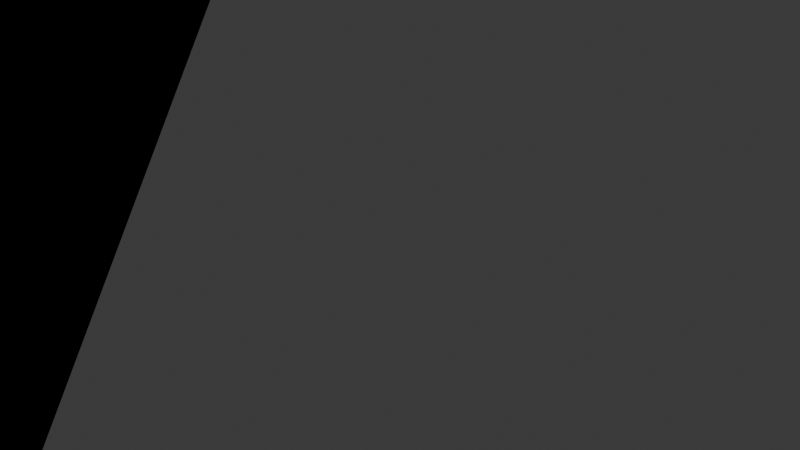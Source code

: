 # Source: hyrax.blend  (saved by Blender 4.3.34; exported with 4.5.12 LTS)
import bpy
from mathutils import Matrix  # noqa: F401  (used for matrix-valued properties, if any)

bpy.ops.wm.read_factory_settings(use_empty=True)
scene = bpy.context.scene
scene.name = 'Scene'

# ---- collections
col_collection = bpy.data.collections.new('Collection'); scene.collection.children.link(col_collection)

# ---- materials (node trees are filled in below, after node groups)
mat_hyrax = bpy.data.materials.new('hyrax')

# ---- material node trees
mat_hyrax.use_nodes = True; mat_hyrax.node_tree.nodes.clear()
_N = mat_hyrax.node_tree.nodes; _L = mat_hyrax.node_tree.links
n0 = _N.new('ShaderNodeBsdfPrincipled'); n0.name = 'Principled BSDF'; n0.location = (10, 300)
n0.inputs[0].default_value = (0.334, 0.1386, 0.0378, 1.0)
n1 = _N.new('ShaderNodeOutputMaterial'); n1.name = 'Material Output'; n1.location = (300, 300)
_L.new(n0.outputs[0], n1.inputs[0])
n1.is_active_output = True

# ---- world
world_world = bpy.data.worlds.new('World'); scene.world = world_world
world_world.use_nodes = True; world_world.node_tree.nodes.clear()
_N = world_world.node_tree.nodes; _L = world_world.node_tree.links
n0 = _N.new('ShaderNodeOutputWorld'); n0.name = 'World Output'; n0.location = (300, 300)
n1 = _N.new('ShaderNodeBackground'); n1.name = 'Background'; n1.location = (10, 300)
n1.inputs[0].default_value = (0.05088, 0.05088, 0.05088, 1.0)
_L.new(n1.outputs[0], n0.inputs[0])
n0.is_active_output = True
world_world.color = (0.05088, 0.05088, 0.05088)
world_world.sun_shadow_jitter_overblur = 0.0

# ---- cameras
cam_camera = bpy.data.cameras.new('Camera')
cam_camera.clip_end = 100.0
cam_camera.ortho_scale = 7.314

# ---- lights
light_light = bpy.data.lights.new('Light', 'POINT')
light_light.energy = 1000.0
light_light.shadow_soft_size = 0.1

# ---- meshes
me_origami_chien = bpy.data.meshes.new('ORIGAMI_Chien')
me_origami_chien.from_pydata([(-1.07, 41.98, 42.06), (-3.336e-17, 41.83, 43.26), (0.0, 44.08, 39.94), (-1.207, 43.87, 38.9), (-1.474, 45.87, 37.43), (0.0, 45.89, 37.97), (0.0, 50.23, 35.55), (-1.615, 50.17, 35.4), (0.0, 51.84, 29.62), (-2.034, 51.71, 29.48), (0.0, 52.33, 24.55), (-1.412, 52.11, 25.01), (0.0, 51.24, 21.65), (-3.369, 50.48, 22.1), (0.0, 48.64, 16.26), (-4.953, 47.52, 17.53), (-5.221, 46.39, 13.72), (0.0, 47.52, 12.33), (0.0, 46.02, 7.288), (-5.491, 43.96, 7.053), (0.0, 44.48, -4.508), (-5.101, 42.27, -4.661), (0.0, 41.97, -18.06), (-4.288, 40.4, -16.82), (0.0, 40.34, -25.03), (-3.783, 39.12, -26.78), (-3.51, 35.42, -31.36), (0.0, 35.18, -32.29), (0.0, 29.42, -34.46), (-3.159, 28.61, -34.35), (0.0, 20.54, -28.85), (-1.525, 21.17, -28.85), (0.0, 10.52, -12.53), (-3.989, 10.64, -12.81), (0.0, 9.005, -3.997), (-6.134, 10.23, -4.194), (0.0, 8.171, 4.311), (-5.773, 10.6, 2.52), (0.0, 10.39, 10.43), (-3.06, 11.42, 11.14), (0.0, 32.6, 34.06), (0.0, 35.06, 36.08), (-4.266, 36.02, 35.43), (-2.847, 31.67, 32.82), (-4.531, 45.91, 34.96), (-4.453, 43.79, 37.25), (-2.656, 42.64, 39.14), (-5.667, 46.61, 33.26), (-5.149, 51.31, 28.97), (-4.561, 51.19, 29.18), (-4.405, 51.47, 28.33), (-5.249, 51.58, 28.13), (-7.041, 47.43, 28.15), (-7.146, 48.81, 24.96), (-8.286, 46.52, 23.69), (-8.4, 43.49, 28.01), (-9.086, 42.6, 21.67), (-7.46, 39.16, 28.16), (-0.9293, 41.09, 41.78), (-2.894, 40.36, 39.62), (-1.094, 39.56, 40.87), (0.0, 39.37, 41.7), (0.0, 40.65, 42.45), (-6.331, 33.07, 26.5), (-7.959, 37.47, 18.69), (-10.16, 31.01, 19.11), (-8.778, 29.24, 24.02), (-5.069, 44.0, 35.39), (-6.032, 42.39, 34.36), (-8.384, 23.56, 1.887), (-8.396, 21.65, -4.493), (-6.235, 38.62, -3.71), (-7.776, 32.06, 8.086), (-5.119, 3.856, 9.823), (-6.152, 2.378, 7.363), (-4.947, 12.87, 18.01), (-8.508, 13.31, 18.12), (-8.09, 4.81, 13.47), (-6.148, 4.443, 13.39), (-10.85, 12.52, 12.6), (-9.176, 4.236, 9.959), (-9.402, 9.79, 5.874), (-8.334, 2.951, 7.608), (-5.898, 0.0468, 11.5), (-4.994, 1.408, 12.81), (-5.128, 1.071, 16.78), (-4.848, 0.0509, 17.04), (-6.162, 3.429, 14.52), (-8.026, 3.507, 14.54), (-7.976, 2.649, 16.14), (-6.151, 2.639, 16.14), (-9.065, 1.408, 12.81), (-8.922, 1.088, 16.78), (-8.174, 0.0468, 11.5), (-9.197, 0.0509, 17.04), (-8.904, 22.31, 22.86), (-5.241, 21.86, 25.11), (-11.42, 24.37, 17.3), (0.0, 20.49, 26.46), (2.847, 31.67, 32.82), (-10.46, 24.32, 7.605), (0.0, 10.8, 16.23), (-10.1, 29.78, 12.9), (-2.006, 14.48, -26.1), (-4.208, 21.78, -35.32), (-4.352, 5.552, -17.83), (-8.904, 28.07, -32.42), (-8.327, 32.63, -28.25), (-9.274, 31.65, -19.74), (-10.39, 23.8, -23.03), (-8.919, 13.23, -15.94), (-9.263, 24.64, -13.63), (-8.449, 21.99, -34.68), (-9.705, 16.18, -26.14), (-8.394, 5.976, -19.11), (-4.615, 8.51, -34.41), (-3.231, 6.36, -29.37), (-3.526, 4.676, -31.6), (-4.668, 4.364, -34.82), (-4.773, 5.348, -25.35), (-4.662, 4.771, -28.25), (-7.368, 8.594, -34.26), (-6.815, 4.37, -34.79), (-8.85, 6.612, -29.41), (-8.116, 4.687, -31.6), (-7.384, 5.442, -25.67), (-6.946, 4.776, -28.26), (-3.724, 1.891, -30.61), (-3.768, 0.0033, -33.04), (-4.355, 3.239, -29.3), (-6.877, -2.87e-07, -32.99), (-7.86, 1.891, -30.61), (-6.96, 3.239, -29.3), (-4.029, 1.813, -26.72), (-3.916, -2.87e-07, -26.31), (-4.447, 3.009, -27.2), (-7.977, -2.87e-07, -26.31), (-7.756, 1.841, -26.72), (-7.137, 3.009, -27.2), (-6.916, 36.28, -25.3), (-7.056, 36.15, -18.5), (-7.741, 23.38, -10.05), (-7.781, 34.46, -13.8), (-6.532, 35.28, -11.5), (-4.963, 41.88, 37.17), (0.0, 37.84, 40.35), (-1.304, 37.74, 39.72), (-1.999, 37.63, 39.49), (0.0, 37.13, 38.87), (-3.194, 36.93, 37.63), (0.0, 36.32, 38.02), (1.07, 41.98, 42.06), (1.207, 43.87, 38.9), (1.474, 45.87, 37.43), (1.615, 50.17, 35.4), (2.034, 51.71, 29.48), (1.412, 52.11, 25.01), (3.369, 50.48, 22.1), (4.953, 47.52, 17.53), (5.221, 46.39, 13.72), (5.491, 43.96, 7.053), (5.101, 42.27, -4.661), (4.288, 40.4, -16.82), (3.783, 39.12, -26.78), (3.51, 35.42, -31.36), (3.159, 28.61, -34.35), (1.525, 21.17, -28.85), (3.989, 10.64, -12.81), (6.134, 10.23, -4.194), (5.773, 10.6, 2.52), (3.06, 11.42, 11.14), (4.266, 36.02, 35.43), (4.531, 45.91, 34.96), (2.656, 42.64, 39.14), (4.453, 43.79, 37.25), (5.667, 46.61, 31.41), (4.447, 51.31, 28.97), (4.547, 51.58, 28.13), (3.702, 51.47, 28.33), (3.859, 51.19, 29.18), (7.041, 47.43, 28.15), (7.146, 48.81, 24.96), (8.4, 43.49, 28.01), (8.286, 46.52, 23.69), (7.46, 39.16, 28.16), (9.086, 42.6, 21.67), (0.9293, 41.09, 41.78), (1.094, 39.56, 40.87), (2.894, 40.36, 39.62), (6.331, 33.07, 26.5), (8.778, 29.24, 24.02), (10.16, 31.01, 19.11), (7.959, 37.47, 18.69), (5.069, 44.0, 35.39), (6.032, 42.39, 34.36), (8.396, 21.65, -4.493), (8.384, 23.56, 1.887), (7.776, 32.06, 8.086), (6.235, 38.62, -3.71), (6.152, 2.378, 7.363), (5.119, 3.856, 9.823), (4.947, 12.87, 18.01), (6.148, 4.443, 13.39), (8.09, 4.81, 13.47), (8.508, 13.31, 18.12), (9.176, 4.236, 9.959), (10.85, 12.52, 12.6), (9.402, 9.79, 5.874), (8.334, 2.951, 7.608), (5.898, 0.0468, 11.5), (4.848, 0.0509, 17.04), (5.128, 1.071, 16.78), (4.994, 1.408, 12.81), (6.162, 3.429, 14.52), (6.151, 2.639, 16.14), (7.976, 2.649, 16.14), (8.026, 3.507, 14.54), (8.922, 1.088, 16.78), (9.065, 1.408, 12.81), (8.174, 0.0468, 11.5), (9.197, 0.0509, 17.04), (8.904, 22.31, 22.86), (5.241, 21.86, 25.11), (11.42, 24.37, 17.3), (10.46, 24.32, 7.605), (10.1, 29.78, 12.9), (4.208, 21.78, -35.32), (2.006, 14.48, -26.1), (4.352, 5.552, -17.83), (8.327, 32.63, -28.25), (8.904, 28.07, -32.42), (9.274, 31.65, -19.74), (9.263, 24.64, -13.63), (8.919, 13.23, -15.94), (10.39, 23.8, -23.03), (8.449, 21.99, -34.68), (9.705, 16.18, -26.14), (8.394, 5.976, -19.11), (4.615, 8.51, -34.41), (4.668, 4.364, -34.82), (3.526, 4.676, -31.6), (3.231, 6.36, -29.37), (4.662, 4.771, -28.25), (4.773, 5.348, -25.35), (7.368, 8.594, -34.26), (6.815, 4.37, -34.79), (8.85, 6.612, -29.41), (8.116, 4.687, -31.6), (7.384, 5.442, -25.67), (6.946, 4.776, -28.26), (3.768, 0.0033, -33.04), (3.724, 1.891, -30.61), (4.355, 3.239, -29.3), (6.877, -2.87e-07, -32.99), (7.86, 1.891, -30.61), (6.96, 3.239, -29.3), (3.916, -2.87e-07, -26.31), (4.029, 1.813, -26.72), (4.447, 3.009, -27.2), (7.977, -2.87e-07, -26.31), (7.756, 1.841, -26.72), (7.137, 3.009, -27.2), (6.916, 36.28, -25.3), (7.056, 36.15, -18.5), (7.741, 23.38, -10.05), (7.781, 34.46, -13.8), (6.532, 35.28, -11.5), (4.963, 41.88, 37.17), (1.999, 37.63, 39.49), (1.304, 37.74, 39.72), (3.194, 36.93, 37.63)], [], [(0, 1, 2, 3), (4, 5, 6, 7), (7, 6, 8, 9), (9, 8, 10, 11), (11, 10, 12, 13), (13, 12, 14, 15), (16, 17, 18, 19), (19, 18, 20, 21), (21, 20, 22, 23), (23, 22, 24, 25), (26, 27, 28, 29), (29, 28, 30, 31), (31, 30, 32, 33), (33, 32, 34, 35), (35, 34, 36, 37), (37, 36, 38, 39), (40, 41, 42, 43), (44, 4, 7, 47), (48, 49, 50, 51), (52, 9, 49, 48), (9, 11, 50, 49), (11, 53, 51, 50), (53, 52, 48, 51), (52, 53, 54, 55), (55, 54, 56, 57), (58, 46, 59, 60), (61, 62, 58, 60), (63, 64, 65, 66), (7, 9, 52, 47), (67, 44, 47, 68), (4, 3, 2, 5), (54, 53, 11, 13), (64, 56, 15, 16), (35, 37, 69, 70), (19, 21, 71, 72), (37, 39, 73, 74), (75, 76, 77, 78), (76, 79, 80, 77), (81, 37, 74, 82), (83, 84, 85, 86), (87, 88, 89, 90), (88, 91, 92, 89), (93, 83, 86, 94), (90, 89, 92, 85), (95, 96, 63, 66), (66, 65, 97, 95), (98, 99, 40, 43), (69, 37, 81, 100), (100, 81, 79, 97), (95, 76, 75, 96), (96, 75, 101, 98), (69, 100, 102, 72), (64, 72, 102, 65), (72, 64, 16, 19), (29, 31, 103, 104), (31, 33, 105, 103), (26, 29, 106, 107), (108, 109, 110, 111), (106, 29, 104, 112), (109, 106, 112, 113), (110, 109, 113, 114), (110, 114, 105, 33), (115, 116, 117, 118), (116, 119, 120, 117), (121, 115, 118, 122), (123, 121, 122, 124), (125, 123, 124, 126), (119, 125, 126, 120), (118, 117, 127, 128), (117, 120, 129, 127), (122, 118, 128, 130), (124, 122, 130, 131), (126, 124, 131, 132), (120, 126, 132, 129), (128, 127, 133, 134), (127, 129, 135, 133), (130, 128, 134, 136), (131, 130, 136, 137), (132, 131, 137, 138), (129, 132, 138, 135), (137, 136, 134, 133), (138, 137, 133, 135), (139, 25, 26, 107), (140, 23, 25, 139), (33, 35, 70, 141), (103, 116, 115, 104), (105, 119, 116, 103), (104, 115, 121, 112), (112, 121, 123, 113), (113, 123, 125, 114), (114, 125, 119, 105), (106, 109, 108, 107), (139, 107, 108, 140), (68, 47, 52, 55), (42, 57, 63, 43), (38, 101, 75, 39), (39, 75, 78, 73), (79, 81, 82, 80), (84, 87, 90, 85), (91, 93, 94, 92), (92, 94, 86, 85), (79, 76, 95, 97), (65, 102, 100, 97), (14, 17, 16, 15), (56, 64, 63, 57), (56, 54, 13, 15), (42, 68, 55, 57), (111, 110, 33, 141), (140, 108, 111, 142), (141, 143, 142, 111), (71, 21, 23, 143), (143, 23, 140, 142), (143, 141, 70, 71), (71, 70, 69, 72), (43, 63, 96, 98), (4, 44, 67, 45, 46, 3), (45, 67, 68, 144), (145, 146, 147, 148), (0, 3, 46, 58), (144, 68, 42, 149), (149, 42, 41, 150), (1, 0, 58, 62), (144, 149, 147, 59), (60, 146, 145, 61), (147, 149, 150, 148), (147, 146, 60, 59), (46, 45, 144, 59), (151, 152, 2, 1), (153, 154, 6, 5), (154, 155, 8, 6), (155, 156, 10, 8), (156, 157, 12, 10), (157, 158, 14, 12), (159, 160, 18, 17), (160, 161, 20, 18), (161, 162, 22, 20), (162, 163, 24, 22), (164, 165, 28, 27), (165, 166, 30, 28), (166, 167, 32, 30), (167, 168, 34, 32), (168, 169, 36, 34), (169, 170, 38, 36), (40, 99, 171, 41), (172, 175, 154, 153), (176, 177, 178, 179), (180, 176, 179, 155), (155, 179, 178, 156), (156, 178, 177, 181), (181, 177, 176, 180), (180, 182, 183, 181), (182, 184, 185, 183), (186, 187, 188, 173), (61, 187, 186, 62), (189, 190, 191, 192), (154, 175, 180, 155), (193, 194, 175, 172), (153, 5, 2, 152), (183, 157, 156, 181), (192, 159, 158, 185), (168, 195, 196, 169), (160, 197, 198, 161), (169, 199, 200, 170), (201, 202, 203, 204), (204, 203, 205, 206), (207, 208, 199, 169), (209, 210, 211, 212), (213, 214, 215, 216), (216, 215, 217, 218), (219, 220, 210, 209), (214, 211, 217, 215), (221, 190, 189, 222), (190, 221, 223, 191), (196, 224, 207, 169), (224, 223, 206, 207), (221, 222, 201, 204), (222, 98, 101, 201), (196, 197, 225, 224), (192, 191, 225, 197), (197, 160, 159, 192), (165, 226, 227, 166), (166, 227, 228, 167), (164, 229, 230, 165), (231, 232, 233, 234), (230, 235, 226, 165), (234, 236, 235, 230), (233, 237, 236, 234), (233, 167, 228, 237), (238, 239, 240, 241), (241, 240, 242, 243), (244, 245, 239, 238), (246, 247, 245, 244), (248, 249, 247, 246), (243, 242, 249, 248), (239, 250, 251, 240), (240, 251, 252, 242), (245, 253, 250, 239), (247, 254, 253, 245), (249, 255, 254, 247), (242, 252, 255, 249), (250, 256, 257, 251), (251, 257, 258, 252), (253, 259, 256, 250), (254, 260, 259, 253), (255, 261, 260, 254), (252, 258, 261, 255), (260, 257, 256, 259), (261, 258, 257, 260), (262, 229, 164, 163), (263, 262, 163, 162), (167, 264, 195, 168), (227, 226, 238, 241), (228, 227, 241, 243), (226, 235, 244, 238), (235, 236, 246, 244), (236, 237, 248, 246), (237, 228, 243, 248), (230, 229, 231, 234), (262, 263, 231, 229), (194, 182, 180, 175), (171, 99, 189, 184), (38, 170, 201, 101), (170, 200, 202, 201), (206, 205, 208, 207), (212, 211, 214, 213), (218, 217, 220, 219), (217, 211, 210, 220), (206, 223, 221, 204), (191, 223, 224, 225), (14, 158, 159, 17), (185, 184, 189, 192), (185, 158, 157, 183), (171, 184, 182, 194), (232, 264, 167, 233), (263, 265, 232, 231), (264, 232, 265, 266), (198, 266, 162, 161), (266, 265, 263, 162), (266, 198, 195, 264), (198, 197, 196, 195), (99, 98, 222, 189), (172, 153, 152, 173, 174, 193), (174, 267, 194, 193), (145, 148, 268, 269), (151, 186, 173, 152), (267, 270, 171, 194), (270, 150, 41, 171), (1, 62, 186, 151), (267, 188, 268, 270), (187, 61, 145, 269), (268, 148, 150, 270), (268, 188, 187, 269), (173, 188, 267, 174), (73, 84, 83, 74), (77, 88, 87, 78), (80, 91, 88, 77), (74, 83, 93, 82), (78, 87, 84, 73), (82, 93, 91, 80), (199, 209, 212, 200), (202, 213, 216, 203), (203, 216, 218, 205), (208, 219, 209, 199), (200, 212, 213, 202), (205, 218, 219, 208), (24, 163, 164, 27, 26, 25)])
me_origami_chien.polygons.foreach_set('use_smooth', [True] * 266)
_k = set([(0, 1), (0, 3), (0, 58), (1, 2), (1, 62), (1, 151), (2, 3), (2, 5), (2, 152), (3, 4), (3, 46), (4, 5), (4, 7), (4, 44), (5, 6), (5, 153), (6, 7), (6, 8), (6, 154), (7, 9), (7, 47), (8, 9), (8, 10), (8, 155), (9, 11), (9, 49), (9, 52), (10, 11), (10, 12), (10, 156), (11, 13), (11, 50), (11, 53), (12, 13), (12, 14), (12, 157), (13, 15), (13, 54), (14, 15), (14, 17), (14, 158), (15, 16), (15, 56), (16, 17), (16, 19), (16, 64), (17, 18), (17, 159), (18, 19), (18, 20), (18, 160), (19, 21), (19, 72), (20, 21), (20, 22), (20, 161), (21, 23), (21, 71), (22, 23), (22, 24), (22, 162), (23, 25), (23, 140), (23, 143), (24, 25), (24, 163), (25, 26), (25, 139), (26, 27), (26, 29), (26, 107), (27, 28), (27, 164), (28, 29), (28, 30), (28, 165), (29, 31), (29, 104), (29, 106), (30, 31), (30, 32), (30, 166), (31, 33), (31, 103), (32, 33), (32, 34), (32, 167), (33, 35), (33, 105), (33, 110), (33, 141), (34, 35), (34, 36), (34, 168), (35, 37), (35, 70), (36, 37), (36, 38), (36, 169), (37, 39), (37, 69), (37, 74), (37, 81), (38, 39), (38, 101), (38, 170), (39, 73), (39, 75), (40, 41), (40, 43), (40, 99), (41, 42), (41, 150), (41, 171), (42, 43), (42, 57), (42, 68), (42, 149), (43, 63), (43, 98), (44, 47), (44, 67), (45, 46), (45, 67), (45, 144), (46, 58), (46, 59), (47, 52), (47, 68), (48, 49), (48, 51), (48, 52), (49, 50), (50, 51), (51, 53), (52, 53), (52, 55), (53, 54), (54, 55), (54, 56), (55, 57), (55, 68), (56, 57), (56, 64), (57, 63), (58, 60), (58, 62), (59, 60), (59, 144), (59, 147), (60, 61), (60, 146), (61, 62), (61, 145), (61, 187), (62, 186), (63, 64), (63, 66), (63, 96), (64, 65), (64, 72), (65, 66), (65, 97), (65, 102), (66, 95), (67, 68), (68, 144), (69, 70), (69, 72), (69, 100), (70, 71), (70, 141), (71, 72), (71, 143), (72, 102), (73, 74), (73, 78), (73, 84), (74, 82), (74, 83), (75, 76), (75, 78), (75, 96), (75, 101), (76, 77), (76, 95), (77, 78), (77, 80), (77, 88), (78, 87), (79, 80), (79, 81), (79, 97), (80, 82), (80, 91), (81, 82), (81, 100), (82, 93), (83, 84), (83, 86), (83, 93), (84, 85), (84, 87), (85, 86), (85, 90), (85, 92), (86, 94), (87, 88), (87, 90), (88, 89), (88, 91), (89, 90), (89, 92), (91, 92), (91, 93), (92, 94), (93, 94), (95, 96), (95, 97), (96, 98), (97, 100), (98, 99), (98, 101), (98, 222), (99, 171), (99, 189), (100, 102), (101, 201), (103, 104), (103, 105), (103, 116), (104, 112), (104, 115), (105, 114), (105, 119), (106, 107), (106, 109), (106, 112), (107, 108), (107, 139), (108, 109), (108, 111), (108, 140), (109, 110), (109, 113), (110, 111), (110, 114), (111, 141), (111, 142), (112, 113), (112, 121), (113, 114), (113, 123), (114, 125), (115, 116), (115, 118), (115, 121), (116, 117), (116, 119), (117, 118), (117, 120), (117, 127), (118, 122), (118, 128), (119, 120), (119, 125), (120, 126), (120, 129), (121, 122), (121, 123), (122, 124), (122, 130), (123, 124), (123, 125), (124, 126), (124, 131), (125, 126), (126, 132), (127, 128), (127, 129), (127, 133), (128, 130), (128, 134), (129, 132), (129, 135), (130, 131), (130, 136), (131, 132), (131, 137), (132, 138), (133, 134), (133, 135), (133, 137), (134, 136), (135, 138), (136, 137), (137, 138), (139, 140), (140, 142), (141, 143), (142, 143), (144, 149), (145, 146), (145, 148), (145, 269), (146, 147), (147, 148), (147, 149), (148, 150), (148, 268), (149, 150), (150, 270), (151, 152), (151, 186), (152, 153), (152, 173), (153, 154), (153, 172), (154, 155), (154, 175), (155, 156), (155, 179), (155, 180), (156, 157), (156, 178), (156, 181), (157, 158), (157, 183), (158, 159), (158, 185), (159, 160), (159, 192), (160, 161), (160, 197), (161, 162), (161, 198), (162, 163), (162, 263), (162, 266), (163, 164), (163, 262), (164, 165), (164, 229), (165, 166), (165, 226), (165, 230), (166, 167), (166, 227), (167, 168), (167, 228), (167, 233), (167, 264), (168, 169), (168, 195), (169, 170), (169, 196), (169, 199), (169, 207), (170, 200), (170, 201), (171, 184), (171, 194), (171, 270), (172, 175), (172, 193), (173, 174), (173, 186), (173, 188), (174, 193), (174, 267), (175, 180), (175, 194), (176, 177), (176, 179), (176, 180), (177, 178), (177, 181), (178, 179), (180, 181), (180, 182), (181, 183), (182, 183), (182, 184), (182, 194), (183, 185), (184, 185), (184, 189), (185, 192), (186, 187), (187, 188), (187, 269), (188, 267), (188, 268), (189, 190), (189, 192), (189, 222), (190, 191), (190, 221), (191, 192), (191, 223), (191, 225), (192, 197), (193, 194), (194, 267), (195, 196), (195, 198), (195, 264), (196, 197), (196, 224), (197, 198), (197, 225), (198, 266), (199, 200), (199, 208), (199, 209), (200, 202), (200, 212), (201, 202), (201, 204), (201, 222), (202, 203), (202, 213), (203, 204), (203, 205), (203, 216), (204, 221), (205, 206), (205, 208), (205, 218), (206, 207), (206, 223), (207, 208), (207, 224), (208, 219), (209, 210), (209, 212), (209, 219), (210, 211), (210, 220), (211, 212), (211, 214), (211, 217), (212, 213), (213, 214), (213, 216), (214, 215), (215, 216), (215, 217), (216, 218), (217, 218), (217, 220), (218, 219), (219, 220), (221, 222), (221, 223), (223, 224), (224, 225), (226, 227), (226, 235), (226, 238), (227, 228), (227, 241), (228, 237), (228, 243), (229, 230), (229, 231), (229, 262), (230, 234), (230, 235), (231, 232), (231, 234), (231, 263), (232, 233), (232, 264), (232, 265), (233, 234), (233, 237), (234, 236), (235, 236), (235, 244), (236, 237), (236, 246), (237, 248), (238, 239), (238, 241), (238, 244), (239, 240), (239, 245), (239, 250), (240, 241), (240, 242), (240, 251), (241, 243), (242, 243), (242, 249), (242, 252), (243, 248), (244, 245), (244, 246), (245, 247), (245, 253), (246, 247), (246, 248), (247, 249), (247, 254), (248, 249), (249, 255), (250, 251), (250, 253), (250, 256), (251, 252), (251, 257), (252, 255), (252, 258), (253, 254), (253, 259), (254, 255), (254, 260), (255, 261), (256, 257), (256, 259), (257, 258), (257, 260), (258, 261), (259, 260), (260, 261), (262, 263), (263, 265), (264, 266), (265, 266), (267, 270), (268, 269), (268, 270)])
me_origami_chien.attributes.new('sharp_edge', 'BOOLEAN', 'EDGE').data.foreach_set('value', [ (min(e.vertices), max(e.vertices)) in _k for e in me_origami_chien.edges])
_uv = me_origami_chien.uv_layers.new(name='UVMap')
_uv.uv.foreach_set('vector', [0.8158, 0.6963, 0.8223, 0.702, 0.7878, 0.7109, 0.7874, 0.7025, 0.7627, 0.7075, 0.7703, 0.7155, 0.747, 0.7316, 0.7417, 0.7223, 0.7417, 0.7223, 0.747, 0.7316, 0.724, 0.7399, 0.7191, 0.7268, 0.8012, 0.0853, 0.8113, 0.0856, 0.8113, 0.1251, 0.7982, 0.122, 0.7982, 0.122, 0.8113, 0.1251, 0.8113, 0.1455, 0.7889, 0.1468, 0.7889, 0.1468, 0.8113, 0.1455, 0.8113, 0.1929, 0.7774, 0.1915, 0.4888, 0.9102, 0.4536, 0.9021, 0.455, 0.8575, 0.5, 0.8541, 0.5, 0.8541, 0.455, 0.8575, 0.4579, 0.7743, 0.5006, 0.7713, 0.5006, 0.7713, 0.4579, 0.7743, 0.4608, 0.6822, 0.493, 0.6887, 0.493, 0.6887, 0.4608, 0.6822, 0.4623, 0.6356, 0.4816, 0.622, 0.2659, 0.2952, 0.2703, 0.2614, 0.3114, 0.2616, 0.3157, 0.2798, 0.3157, 0.2798, 0.3114, 0.2616, 0.4079, 0.2621, 0.4057, 0.2806, 0.4057, 0.2806, 0.4079, 0.2621, 0.4839, 0.2625, 0.4815, 0.2878, 0.4815, 0.2878, 0.4839, 0.2625, 0.5469, 0.2629, 0.5432, 0.3046, 0.5432, 0.3046, 0.5469, 0.2629, 0.6133, 0.2632, 0.5965, 0.3007, 0.5965, 0.3007, 0.6133, 0.2632, 0.6545, 0.2633, 0.6602, 0.2923, 0.786, 0.5954, 0.7926, 0.621, 0.7655, 0.635, 0.7654, 0.5921, 0.7452, 0.6863, 0.7627, 0.7075, 0.7417, 0.7223, 0.7312, 0.685, 0.7641, 0.07, 0.7698, 0.0679, 0.7701, 0.0735, 0.7664, 0.0744, 0.707, 0.6818, 0.7191, 0.7268, 0.6881, 0.746, 0.6844, 0.744, 0.8012, 0.0853, 0.7982, 0.122, 0.7701, 0.0735, 0.7698, 0.0679, 0.7982, 0.122, 0.7564, 0.1404, 0.7664, 0.0744, 0.7701, 0.0735, 0.7564, 0.1404, 0.7352, 0.1294, 0.7641, 0.07, 0.7664, 0.0744, 0.7352, 0.1294, 0.7564, 0.1404, 0.7472, 0.1568, 0.7139, 0.1465, 0.7139, 0.1465, 0.7472, 0.1568, 0.735, 0.1838, 0.6896, 0.1628, 0.8129, 0.6835, 0.7876, 0.6844, 0.7912, 0.6684, 0.8115, 0.6708, 0.8209, 0.6717, 0.8214, 0.6821, 0.8129, 0.6835, 0.8115, 0.6708, 0.5773, 0.9789, 0.5339, 0.9333, 0.5767, 0.9224, 0.5966, 0.9521, 0.7417, 0.7223, 0.7191, 0.7268, 0.707, 0.6818, 0.7312, 0.685, 0.7519, 0.6736, 0.7452, 0.6863, 0.7312, 0.685, 0.7474, 0.66, 0.7627, 0.7075, 0.7874, 0.7025, 0.7878, 0.7109, 0.7703, 0.7155, 0.7472, 0.1568, 0.7564, 0.1404, 0.7982, 0.122, 0.7889, 0.1468, 0.5339, 0.9333, 0.5087, 0.9648, 0.4795, 0.9411, 0.4888, 0.9102, 0.6686, 0.7413, 0.7003, 0.7739, 0.6158, 0.7929, 0.6074, 0.751, 0.5, 0.8541, 0.5006, 0.7713, 0.532, 0.7718, 0.5434, 0.8521, 0.5965, 0.3007, 0.6602, 0.2923, 0.6608, 0.3738, 0.6452, 0.385, 0.7451, 0.9031, 0.7288, 0.8859, 0.8026, 0.8362, 0.8104, 0.847, 0.7288, 0.8859, 0.7224, 0.8462, 0.7971, 0.8112, 0.8026, 0.8362, 0.7122, 0.8024, 0.7003, 0.7739, 0.8026, 0.7779, 0.7995, 0.7923, 0.6705, 0.4474, 0.6812, 0.4328, 0.7171, 0.4406, 0.7175, 0.453, 0.8576, 0.8383, 0.8563, 0.8249, 0.8794, 0.8321, 0.8824, 0.843, 0.8563, 0.8249, 0.8598, 0.804, 0.8858, 0.8269, 0.8794, 0.8321, 0.8688, 0.7876, 0.8756, 0.7762, 0.9133, 0.8189, 0.8899, 0.8234, 0.8824, 0.843, 0.8794, 0.8321, 0.8858, 0.8269, 0.904, 0.8404, 0.6628, 0.9302, 0.6746, 0.9557, 0.5773, 0.9789, 0.5966, 0.9521, 0.5966, 0.9521, 0.5767, 0.9224, 0.6391, 0.8949, 0.6628, 0.9302, 0.7958, 0.2652, 0.9045, 0.2461, 0.9134, 0.2652, 0.9043, 0.2844, 0.6158, 0.7929, 0.7003, 0.7739, 0.7122, 0.8024, 0.6226, 0.8327, 0.6226, 0.8327, 0.7122, 0.8024, 0.7224, 0.8462, 0.6391, 0.8949, 0.6628, 0.9302, 0.7288, 0.8859, 0.7451, 0.9031, 0.6746, 0.9557, 0.7984, 0.3006, 0.7103, 0.2922, 0.693, 0.2632, 0.7958, 0.2652, 0.6158, 0.7929, 0.6226, 0.8327, 0.5722, 0.8809, 0.5434, 0.8521, 0.5339, 0.9333, 0.5434, 0.8521, 0.5722, 0.8809, 0.5767, 0.9224, 0.5434, 0.8521, 0.5339, 0.9333, 0.4888, 0.9102, 0.5, 0.8541, 0.3157, 0.2798, 0.4057, 0.2806, 0.4034, 0.3351, 0.3267, 0.3194, 0.4057, 0.2806, 0.4815, 0.2878, 0.4626, 0.3374, 0.4034, 0.3351, 0.4915, 0.5823, 0.5243, 0.5421, 0.5496, 0.5704, 0.5283, 0.6025, 0.5469, 0.657, 0.5917, 0.6229, 0.6317, 0.66, 0.5782, 0.6912, 0.5496, 0.5704, 0.5243, 0.5421, 0.5713, 0.5195, 0.5811, 0.5455, 0.5917, 0.6229, 0.5496, 0.5704, 0.5811, 0.5455, 0.6346, 0.5888, 0.6317, 0.66, 0.5917, 0.6229, 0.6346, 0.5888, 0.673, 0.6265, 0.6317, 0.66, 0.673, 0.6265, 0.6929, 0.6451, 0.6541, 0.6886, 0.3653, 0.3963, 0.4024, 0.3966, 0.3815, 0.4569, 0.3602, 0.4649, 0.4024, 0.3966, 0.4313, 0.3945, 0.404, 0.4501, 0.3815, 0.4569, 0.6668, 0.5196, 0.6594, 0.5022, 0.7168, 0.4631, 0.7222, 0.4764, 0.6897, 0.5497, 0.6668, 0.5196, 0.7222, 0.4764, 0.7292, 0.4991, 0.7056, 0.5736, 0.6897, 0.5497, 0.7292, 0.4991, 0.7391, 0.5216, 0.7204, 0.5834, 0.7056, 0.5736, 0.7391, 0.5216, 0.7503, 0.5323, 0.3602, 0.4649, 0.3815, 0.4569, 0.4001, 0.5086, 0.3858, 0.5235, 0.3815, 0.4569, 0.404, 0.4501, 0.4084, 0.4979, 0.4001, 0.5086, 0.7222, 0.4764, 0.7168, 0.4631, 0.7846, 0.4407, 0.78, 0.4586, 0.7292, 0.4991, 0.7222, 0.4764, 0.78, 0.4586, 0.7799, 0.4804, 0.7391, 0.5216, 0.7292, 0.4991, 0.7799, 0.4804, 0.7821, 0.4961, 0.7503, 0.5323, 0.7391, 0.5216, 0.7821, 0.4961, 0.791, 0.513, 0.3858, 0.5235, 0.4001, 0.5086, 0.4262, 0.5089, 0.4297, 0.5209, 0.4001, 0.5086, 0.4084, 0.4979, 0.4229, 0.5003, 0.4262, 0.5089, 0.78, 0.4586, 0.7846, 0.4407, 0.8255, 0.4761, 0.8058, 0.4864, 0.7799, 0.4804, 0.78, 0.4586, 0.8058, 0.4864, 0.8016, 0.4907, 0.7821, 0.4961, 0.7799, 0.4804, 0.8016, 0.4907, 0.7979, 0.4944, 0.791, 0.513, 0.7821, 0.4961, 0.7979, 0.4944, 0.8085, 0.5074, 0.8016, 0.4907, 0.8058, 0.4864, 0.8255, 0.4761, 0.8233, 0.4979, 0.7979, 0.4944, 0.8016, 0.4907, 0.8233, 0.4979, 0.8085, 0.5074, 0.5086, 0.6273, 0.4816, 0.622, 0.4915, 0.5823, 0.5283, 0.6025, 0.5169, 0.6722, 0.493, 0.6887, 0.4816, 0.622, 0.5086, 0.6273, 0.6541, 0.6886, 0.6686, 0.7413, 0.6074, 0.751, 0.5906, 0.7151, 0.4034, 0.3351, 0.4024, 0.3966, 0.3653, 0.3963, 0.3267, 0.3194, 0.4626, 0.3374, 0.4313, 0.3945, 0.4024, 0.3966, 0.4034, 0.3351, 0.5713, 0.5195, 0.6594, 0.5022, 0.6668, 0.5196, 0.5811, 0.5455, 0.5811, 0.5455, 0.6668, 0.5196, 0.6897, 0.5497, 0.6346, 0.5888, 0.6346, 0.5888, 0.6897, 0.5497, 0.7056, 0.5736, 0.673, 0.6265, 0.673, 0.6265, 0.7056, 0.5736, 0.7204, 0.5834, 0.6929, 0.6451, 0.5496, 0.5704, 0.5917, 0.6229, 0.5469, 0.657, 0.5283, 0.6025, 0.5086, 0.6273, 0.5283, 0.6025, 0.5469, 0.657, 0.5169, 0.6722, 0.7474, 0.66, 0.7312, 0.685, 0.707, 0.6818, 0.7128, 0.6556, 0.7655, 0.635, 0.725, 0.6307, 0.7268, 0.5889, 0.7654, 0.5921, 0.6545, 0.2633, 0.693, 0.2632, 0.7103, 0.2922, 0.6602, 0.2923, 0.6602, 0.2923, 0.7103, 0.2922, 0.6843, 0.3698, 0.6608, 0.3738, 0.7224, 0.8462, 0.7122, 0.8024, 0.7995, 0.7923, 0.7971, 0.8112, 0.6812, 0.4328, 0.6946, 0.4188, 0.7151, 0.4275, 0.7171, 0.4406, 0.8598, 0.804, 0.8688, 0.7876, 0.8899, 0.8234, 0.8858, 0.8269, 0.8858, 0.8269, 0.8899, 0.8234, 0.9133, 0.8189, 0.904, 0.8404, 0.7224, 0.8462, 0.7288, 0.8859, 0.6628, 0.9302, 0.6391, 0.8949, 0.5767, 0.9224, 0.5722, 0.8809, 0.6226, 0.8327, 0.6391, 0.8949, 0.4524, 0.9353, 0.4536, 0.9021, 0.4888, 0.9102, 0.4795, 0.9411, 0.5087, 0.9648, 0.5339, 0.9333, 0.5773, 0.9789, 0.5417, 0.9995, 0.735, 0.1838, 0.7472, 0.1568, 0.7889, 0.1468, 0.7774, 0.1915, 0.7655, 0.635, 0.7474, 0.66, 0.7128, 0.6556, 0.725, 0.6307, 0.5782, 0.6912, 0.6317, 0.66, 0.6541, 0.6886, 0.5906, 0.7151, 0.5169, 0.6722, 0.5469, 0.657, 0.5782, 0.6912, 0.5355, 0.7001, 0.5906, 0.7151, 0.5302, 0.7184, 0.5355, 0.7001, 0.5782, 0.6912, 0.532, 0.7718, 0.5006, 0.7713, 0.493, 0.6887, 0.5302, 0.7184, 0.5302, 0.7184, 0.493, 0.6887, 0.5169, 0.6722, 0.5355, 0.7001, 0.5302, 0.7184, 0.5906, 0.7151, 0.6074, 0.751, 0.532, 0.7718, 0.532, 0.7718, 0.6074, 0.751, 0.6158, 0.7929, 0.5434, 0.8521, 0.9043, 0.2844, 0.8961, 0.3214, 0.7984, 0.3006, 0.7958, 0.2652, 0.7627, 0.7075, 0.7452, 0.6863, 0.7519, 0.6736, 0.7648, 0.6758, 0.7876, 0.6844, 0.7874, 0.7025, 0.7648, 0.6758, 0.7519, 0.6736, 0.7474, 0.66, 0.7667, 0.6637, 0.8201, 0.6524, 0.8095, 0.6549, 0.8001, 0.6506, 0.8129, 0.6441, 0.8158, 0.6963, 0.7874, 0.7025, 0.7876, 0.6844, 0.8129, 0.6835, 0.7667, 0.6637, 0.7474, 0.66, 0.7655, 0.635, 0.7833, 0.6429, 0.7833, 0.6429, 0.7655, 0.635, 0.7926, 0.621, 0.8015, 0.6314, 0.8223, 0.702, 0.8158, 0.6963, 0.8129, 0.6835, 0.8214, 0.6821, 0.7667, 0.6637, 0.7833, 0.6429, 0.8001, 0.6506, 0.7912, 0.6684, 0.8115, 0.6708, 0.8095, 0.6549, 0.8201, 0.6524, 0.8209, 0.6717, 0.8001, 0.6506, 0.7833, 0.6429, 0.8015, 0.6314, 0.8129, 0.6441, 0.8001, 0.6506, 0.8095, 0.6549, 0.8115, 0.6708, 0.7912, 0.6684, 0.7876, 0.6844, 0.7648, 0.6758, 0.7667, 0.6637, 0.7912, 0.6684, 0.8283, 0.6957, 0.8571, 0.6994, 0.8575, 0.7078, 0.8223, 0.702, 0.8821, 0.7022, 0.9044, 0.715, 0.9, 0.7247, 0.8753, 0.7108, 0.9044, 0.715, 0.9274, 0.7175, 0.9236, 0.7309, 0.9, 0.7247, 0.8213, 0.0853, 0.8243, 0.122, 0.8113, 0.1251, 0.8113, 0.0856, 0.8243, 0.122, 0.8337, 0.1468, 0.8113, 0.1455, 0.8113, 0.1251, 0.8337, 0.1468, 0.8451, 0.1915, 0.8113, 0.1929, 0.8113, 0.1455, 0.4178, 0.9078, 0.4103, 0.8512, 0.455, 0.8575, 0.4536, 0.9021, 0.4103, 0.8512, 0.4154, 0.7685, 0.4579, 0.7743, 0.455, 0.8575, 0.4154, 0.7685, 0.4283, 0.6866, 0.4608, 0.6822, 0.4579, 0.7743, 0.4283, 0.6866, 0.444, 0.6208, 0.4623, 0.6356, 0.4608, 0.6822, 0.2664, 0.2274, 0.3159, 0.2433, 0.3114, 0.2616, 0.2703, 0.2614, 0.3159, 0.2433, 0.4059, 0.2436, 0.4079, 0.2621, 0.3114, 0.2616, 0.4059, 0.2436, 0.4818, 0.2373, 0.4839, 0.2625, 0.4079, 0.2621, 0.4818, 0.2373, 0.5436, 0.2211, 0.5469, 0.2629, 0.4839, 0.2625, 0.5436, 0.2211, 0.5969, 0.2256, 0.6133, 0.2632, 0.5469, 0.2629, 0.5969, 0.2256, 0.6606, 0.2344, 0.6545, 0.2633, 0.6133, 0.2632, 0.849, 0.5926, 0.8692, 0.5875, 0.8729, 0.6302, 0.8446, 0.6187, 0.8977, 0.6794, 0.9116, 0.6769, 0.9044, 0.715, 0.8821, 0.7022, 0.8585, 0.07, 0.8561, 0.0744, 0.8524, 0.0735, 0.8527, 0.0679, 0.9354, 0.6716, 0.9634, 0.7315, 0.96, 0.7337, 0.9274, 0.7175, 0.8213, 0.0853, 0.8527, 0.0679, 0.8524, 0.0735, 0.8243, 0.122, 0.8243, 0.122, 0.8524, 0.0735, 0.8561, 0.0744, 0.8661, 0.1404, 0.8661, 0.1404, 0.8561, 0.0744, 0.8585, 0.07, 0.8873, 0.1294, 0.8873, 0.1294, 0.9086, 0.1465, 0.8753, 0.1568, 0.8661, 0.1404, 0.9086, 0.1465, 0.9329, 0.1628, 0.8876, 0.1838, 0.8753, 0.1568, 0.83, 0.6827, 0.8303, 0.6699, 0.8503, 0.6657, 0.8552, 0.6813, 0.8209, 0.6717, 0.8303, 0.6699, 0.83, 0.6827, 0.8214, 0.6821, 0.3251, 0.9707, 0.3076, 0.9427, 0.3294, 0.9143, 0.3713, 0.928, 0.9044, 0.715, 0.9116, 0.6769, 0.9354, 0.6716, 0.9274, 0.7175, 0.8899, 0.6674, 0.8931, 0.6535, 0.9116, 0.6769, 0.8977, 0.6794, 0.8821, 0.7022, 0.8753, 0.7108, 0.8575, 0.7078, 0.8571, 0.6994, 0.8753, 0.1568, 0.8337, 0.1468, 0.8243, 0.122, 0.8661, 0.1404, 0.3713, 0.928, 0.4178, 0.9078, 0.4251, 0.9392, 0.3944, 0.961, 0.2496, 0.7277, 0.3101, 0.7414, 0.2989, 0.7826, 0.2159, 0.7584, 0.4103, 0.8512, 0.3673, 0.8463, 0.384, 0.767, 0.4154, 0.7685, 0.5969, 0.2256, 0.6462, 0.1417, 0.6616, 0.153, 0.6606, 0.2344, 0.1625, 0.8839, 0.1015, 0.8233, 0.1099, 0.8129, 0.1799, 0.8679, 0.1799, 0.8679, 0.1099, 0.8129, 0.1171, 0.7881, 0.189, 0.8287, 0.2021, 0.7858, 0.1158, 0.7688, 0.1137, 0.754, 0.2159, 0.7584, 0.6716, 0.0794, 0.7187, 0.0742, 0.7182, 0.0865, 0.6823, 0.094, 0.0548, 0.8118, 0.0298, 0.815, 0.0335, 0.8043, 0.057, 0.7985, 0.057, 0.7985, 0.0335, 0.8043, 0.0274, 0.7987, 0.0548, 0.7775, 0.0469, 0.7606, 0.0235, 0.795, 0.0005, 0.7891, 0.0407, 0.7488, 0.0298, 0.815, 0.0084, 0.8111, 0.0274, 0.7987, 0.0335, 0.8043, 0.2429, 0.9164, 0.3076, 0.9427, 0.3251, 0.9707, 0.2294, 0.9411, 0.3076, 0.9427, 0.2429, 0.9164, 0.2689, 0.8828, 0.3294, 0.9143, 0.2989, 0.7826, 0.2895, 0.8218, 0.2021, 0.7858, 0.2159, 0.7584, 0.2895, 0.8218, 0.2689, 0.8828, 0.189, 0.8287, 0.2021, 0.7858, 0.2429, 0.9164, 0.2294, 0.9411, 0.1625, 0.8839, 0.1799, 0.8679, 0.7992, 0.2298, 0.7958, 0.2652, 0.693, 0.2632, 0.711, 0.2346, 0.2989, 0.7826, 0.3673, 0.8463, 0.3366, 0.8732, 0.2895, 0.8218, 0.3713, 0.928, 0.3294, 0.9143, 0.3366, 0.8732, 0.3673, 0.8463, 0.3673, 0.8463, 0.4103, 0.8512, 0.4178, 0.9078, 0.3713, 0.928, 0.3159, 0.2433, 0.3273, 0.2039, 0.4043, 0.189, 0.4059, 0.2436, 0.4059, 0.2436, 0.4043, 0.189, 0.4635, 0.1874, 0.4818, 0.2373, 0.4367, 0.5806, 0.3987, 0.5983, 0.3795, 0.5649, 0.4066, 0.5383, 0.3766, 0.6514, 0.3431, 0.6836, 0.2917, 0.649, 0.334, 0.6145, 0.3795, 0.5649, 0.3496, 0.538, 0.3612, 0.5127, 0.4066, 0.5383, 0.334, 0.6145, 0.2935, 0.5778, 0.3496, 0.538, 0.3795, 0.5649, 0.2917, 0.649, 0.2527, 0.6129, 0.2935, 0.5778, 0.334, 0.6145, 0.2917, 0.649, 0.2675, 0.676, 0.2316, 0.6301, 0.2527, 0.6129, 0.3669, 0.1274, 0.3627, 0.0588, 0.3839, 0.067, 0.404, 0.1275, 0.404, 0.1275, 0.3839, 0.067, 0.4063, 0.074, 0.4329, 0.13, 0.2659, 0.5066, 0.2133, 0.4598, 0.2196, 0.4469, 0.2744, 0.4896, 0.241, 0.5351, 0.2049, 0.4821, 0.2133, 0.4598, 0.2659, 0.5066, 0.2236, 0.5579, 0.1935, 0.5039, 0.2049, 0.4821, 0.241, 0.5351, 0.2082, 0.5667, 0.1817, 0.5138, 0.1935, 0.5039, 0.2236, 0.5579, 0.3627, 0.0588, 0.3889, 0.0005, 0.4031, 0.0155, 0.3839, 0.067, 0.3839, 0.067, 0.4031, 0.0155, 0.4113, 0.0262, 0.4063, 0.074, 0.2133, 0.4598, 0.1568, 0.4383, 0.1534, 0.4202, 0.2196, 0.4469, 0.2049, 0.4821, 0.1555, 0.4601, 0.1568, 0.4383, 0.2133, 0.4598, 0.1935, 0.5039, 0.1523, 0.4756, 0.1555, 0.4601, 0.2049, 0.4821, 0.1817, 0.5138, 0.1423, 0.4919, 0.1523, 0.4756, 0.1935, 0.5039, 0.3889, 0.0005, 0.4327, 0.0032, 0.4292, 0.0152, 0.4031, 0.0155, 0.4031, 0.0155, 0.4292, 0.0152, 0.4259, 0.0238, 0.4113, 0.0262, 0.1568, 0.4383, 0.1293, 0.4644, 0.1103, 0.4529, 0.1534, 0.4202, 0.1555, 0.4601, 0.1332, 0.469, 0.1293, 0.4644, 0.1568, 0.4383, 0.1523, 0.4756, 0.1366, 0.4729, 0.1332, 0.469, 0.1555, 0.4601, 0.1423, 0.4919, 0.1252, 0.4852, 0.1366, 0.4729, 0.1523, 0.4756, 0.1332, 0.469, 0.111, 0.4747, 0.1103, 0.4529, 0.1293, 0.4644, 0.1366, 0.4729, 0.1252, 0.4852, 0.111, 0.4747, 0.1332, 0.469, 0.4167, 0.6243, 0.3987, 0.5983, 0.4367, 0.5806, 0.444, 0.6208, 0.4055, 0.6686, 0.4167, 0.6243, 0.444, 0.6208, 0.4283, 0.6866, 0.2675, 0.676, 0.3291, 0.7066, 0.3101, 0.7414, 0.2496, 0.7277, 0.4043, 0.189, 0.3273, 0.2039, 0.3669, 0.1274, 0.404, 0.1275, 0.4635, 0.1874, 0.4043, 0.189, 0.404, 0.1275, 0.4329, 0.13, 0.3612, 0.5127, 0.3496, 0.538, 0.2659, 0.5066, 0.2744, 0.4896, 0.3496, 0.538, 0.2935, 0.5778, 0.241, 0.5351, 0.2659, 0.5066, 0.2935, 0.5778, 0.2527, 0.6129, 0.2236, 0.5579, 0.241, 0.5351, 0.2527, 0.6129, 0.2316, 0.6301, 0.2082, 0.5667, 0.2236, 0.5579, 0.3795, 0.5649, 0.3987, 0.5983, 0.3766, 0.6514, 0.334, 0.6145, 0.4167, 0.6243, 0.4055, 0.6686, 0.3766, 0.6514, 0.3987, 0.5983, 0.8931, 0.6535, 0.9272, 0.646, 0.9354, 0.6716, 0.9116, 0.6769, 0.8729, 0.6302, 0.8692, 0.5875, 0.9073, 0.5808, 0.9129, 0.6223, 0.6545, 0.2633, 0.6606, 0.2344, 0.711, 0.2346, 0.693, 0.2632, 0.6606, 0.2344, 0.6616, 0.153, 0.685, 0.157, 0.711, 0.2346, 0.189, 0.8287, 0.1171, 0.7881, 0.1158, 0.7688, 0.2021, 0.7858, 0.6823, 0.094, 0.7182, 0.0865, 0.7161, 0.0996, 0.6956, 0.1081, 0.0548, 0.7775, 0.0274, 0.7987, 0.0235, 0.795, 0.0469, 0.7606, 0.0274, 0.7987, 0.0084, 0.8111, 0.0005, 0.7891, 0.0235, 0.795, 0.189, 0.8287, 0.2689, 0.8828, 0.2429, 0.9164, 0.1799, 0.8679, 0.3294, 0.9143, 0.2689, 0.8828, 0.2895, 0.8218, 0.3366, 0.8732, 0.4524, 0.9353, 0.4251, 0.9392, 0.4178, 0.9078, 0.4536, 0.9021, 0.3944, 0.961, 0.3592, 0.9935, 0.3251, 0.9707, 0.3713, 0.928, 0.8876, 0.1838, 0.8451, 0.1915, 0.8337, 0.1468, 0.8753, 0.1568, 0.8729, 0.6302, 0.9129, 0.6223, 0.9272, 0.646, 0.8931, 0.6535, 0.3431, 0.6836, 0.3291, 0.7066, 0.2675, 0.676, 0.2917, 0.649, 0.4055, 0.6686, 0.3851, 0.6952, 0.3431, 0.6836, 0.3766, 0.6514, 0.3291, 0.7066, 0.3431, 0.6836, 0.3851, 0.6952, 0.3893, 0.7138, 0.384, 0.767, 0.3893, 0.7138, 0.4283, 0.6866, 0.4154, 0.7685, 0.3893, 0.7138, 0.3851, 0.6952, 0.4055, 0.6686, 0.4283, 0.6866, 0.3893, 0.7138, 0.384, 0.767, 0.3101, 0.7414, 0.3291, 0.7066, 0.384, 0.767, 0.3673, 0.8463, 0.2989, 0.7826, 0.3101, 0.7414, 0.9045, 0.2461, 0.7958, 0.2652, 0.7992, 0.2298, 0.8965, 0.2091, 0.8977, 0.6794, 0.8821, 0.7022, 0.8571, 0.6994, 0.8552, 0.6813, 0.8773, 0.6707, 0.8899, 0.6674, 0.8773, 0.6707, 0.8743, 0.6589, 0.8931, 0.6535, 0.8899, 0.6674, 0.8201, 0.6524, 0.8265, 0.6434, 0.8398, 0.6488, 0.8309, 0.6539, 0.8283, 0.6957, 0.83, 0.6827, 0.8552, 0.6813, 0.8571, 0.6994, 0.8743, 0.6589, 0.8559, 0.6396, 0.8729, 0.6302, 0.8931, 0.6535, 0.8559, 0.6396, 0.8367, 0.6298, 0.8446, 0.6187, 0.8729, 0.6302, 0.8223, 0.702, 0.8214, 0.6821, 0.83, 0.6827, 0.8283, 0.6957, 0.8743, 0.6589, 0.8503, 0.6657, 0.8398, 0.6488, 0.8559, 0.6396, 0.8303, 0.6699, 0.8209, 0.6717, 0.8201, 0.6524, 0.8309, 0.6539, 0.8398, 0.6488, 0.8265, 0.6434, 0.8367, 0.6298, 0.8559, 0.6396, 0.8398, 0.6488, 0.8503, 0.6657, 0.8303, 0.6699, 0.8309, 0.6539, 0.8552, 0.6813, 0.8503, 0.6657, 0.8743, 0.6589, 0.8773, 0.6707, 0.6608, 0.3738, 0.6812, 0.4328, 0.6705, 0.4474, 0.6452, 0.385, 0.8026, 0.8362, 0.8563, 0.8249, 0.8576, 0.8383, 0.8104, 0.847, 0.7971, 0.8112, 0.8598, 0.804, 0.8563, 0.8249, 0.8026, 0.8362, 0.8026, 0.7779, 0.8756, 0.7762, 0.8688, 0.7876, 0.7995, 0.7923, 0.6843, 0.3698, 0.6946, 0.4188, 0.6812, 0.4328, 0.6608, 0.3738, 0.7995, 0.7923, 0.8688, 0.7876, 0.8598, 0.804, 0.7971, 0.8112, 0.6462, 0.1417, 0.6716, 0.0794, 0.6823, 0.094, 0.6616, 0.153, 0.1015, 0.8233, 0.0548, 0.8118, 0.057, 0.7985, 0.1099, 0.8129, 0.1099, 0.8129, 0.057, 0.7985, 0.0548, 0.7775, 0.1171, 0.7881, 0.1158, 0.7688, 0.0469, 0.7606, 0.0407, 0.7488, 0.1137, 0.754, 0.6616, 0.153, 0.6823, 0.094, 0.6956, 0.1081, 0.685, 0.157, 0.1171, 0.7881, 0.0548, 0.7775, 0.0469, 0.7606, 0.1158, 0.7688, 0.4623, 0.6356, 0.444, 0.6208, 0.4367, 0.5806, 0.2703, 0.2614, 0.2659, 0.2952, 0.4816, 0.622])
me_origami_chien.materials.append(mat_hyrax)
me_origami_chien.update()
me_origami_chien.normals_split_custom_set([tuple(v) for v in zip(*[iter([-0.489, 0.7304, 0.4769, -0.489, 0.7304, 0.4769, -0.489, 0.7304, 0.4769, -0.489, 0.7304, 0.4769, -0.2084, 0.4456, 0.8706, -0.2084, 0.4456, 0.8706, -0.2084, 0.4456, 0.8706, -0.2084, 0.4456, 0.8706, -0.07043, 0.9633, 0.2589, -0.07043, 0.9633, 0.2589, -0.07043, 0.9633, 0.2589, -0.07043, 0.9633, 0.2589, -0.09239, 0.992, 0.08644, -0.09239, 0.992, 0.08644, -0.09239, 0.992, 0.08644, -0.09239, 0.992, 0.08644, -0.2517, 0.906, -0.3402, -0.2517, 0.906, -0.3402, -0.2517, 0.906, -0.3402, -0.2517, 0.906, -0.3402, -0.2833, 0.856, -0.4325, -0.2833, 0.856, -0.4325, -0.2833, 0.856, -0.4325, -0.2833, 0.856, -0.4325, -0.3019, 0.906, -0.2966, -0.3019, 0.906, -0.2966, -0.3019, 0.906, -0.2966, -0.3019, 0.906, -0.2966, -0.3668, 0.9208, -0.1324, -0.3668, 0.9208, -0.1324, -0.3668, 0.9208, -0.1324, -0.3668, 0.9208, -0.1324, -0.3854, 0.9075, -0.167, -0.3854, 0.9075, -0.167, -0.3854, 0.9075, -0.167, -0.3854, 0.9075, -0.167, -0.3127, 0.9345, -0.1699, -0.3127, 0.9345, -0.1699, -0.3127, 0.9345, -0.1699, -0.3127, 0.9345, -0.1699, -0.1743, 0.3696, -0.9127, -0.1743, 0.3696, -0.9127, -0.1743, 0.3696, -0.9127, -0.1743, 0.3696, -0.9127, 0.00243, -0.5627, -0.8266, 0.00243, -0.5627, -0.8266, 0.00243, -0.5627, -0.8266, 0.00243, -0.5627, -0.8266, -0.08656, -0.838, -0.5388, -0.08656, -0.838, -0.5388, -0.08656, -0.838, -0.5388, -0.08656, -0.838, -0.5388, -0.1251, -0.9841, -0.1262, -0.1251, -0.9841, -0.1262, -0.1251, -0.9841, -0.1262, -0.1251, -0.9841, -0.1262, -0.2895, -0.9569, -0.02272, -0.2895, -0.9569, -0.02272, -0.2895, -0.9569, -0.02272, -0.2895, -0.9569, -0.02272, -0.3797, -0.8897, 0.2537, -0.3797, -0.8897, 0.2537, -0.3797, -0.8897, 0.2537, -0.3797, -0.8897, 0.2537, -0.2124, -0.579, 0.7871, -0.2124, -0.579, 0.7871, -0.2124, -0.579, 0.7871, -0.2124, -0.579, 0.7871, -0.6266, 0.3568, 0.6928, -0.6266, 0.3568, 0.6928, -0.6266, 0.3568, 0.6928, -0.6266, 0.3568, 0.6928, 0.06602, 0.9489, 0.3087, 0.06602, 0.9489, 0.3087, 0.06602, 0.9489, 0.3087, 0.06602, 0.9489, 0.3087, -0.136, -0.1774, 0.9747, -0.136, -0.1774, 0.9747, -0.136, -0.1774, 0.9747, -0.136, -0.1774, 0.9747, -0.1508, 0.9832, 0.1031, -0.1508, 0.9832, 0.1031, -0.1508, 0.9832, 0.1031, -0.1508, 0.9832, 0.1031, -0.3988, 0.8494, -0.3458, -0.3988, 0.8494, -0.3458, -0.3988, 0.8494, -0.3458, -0.3988, 0.8494, -0.3458, -0.8982, 0.389, 0.2047, -0.8982, 0.389, 0.2047, -0.8982, 0.389, 0.2047, -0.8982, 0.389, 0.2047, -0.9254, 0.3272, 0.191, -0.9254, 0.3272, 0.191, -0.9254, 0.3272, 0.191, -0.9254, 0.3272, 0.191, -0.9926, -0.04256, 0.1133, -0.9926, -0.04256, 0.1133, -0.9926, -0.04256, 0.1133, -0.9926, -0.04256, 0.1133, -0.7403, 0.003246, 0.6723, -0.7403, 0.003246, 0.6723, -0.7403, 0.003246, 0.6723, -0.7403, 0.003246, 0.6723, -0.6238, -0.3697, 0.6886, -0.6238, -0.3697, 0.6886, -0.6238, -0.3697, 0.6886, -0.6238, -0.3697, 0.6886, -0.8743, 0.3221, 0.3631, -0.8743, 0.3221, 0.3631, -0.8743, 0.3221, 0.3631, -0.8743, 0.3221, 0.3631, -0.6869, 0.6795, 0.2577, -0.6869, 0.6795, 0.2577, -0.6869, 0.6795, 0.2577, -0.6869, 0.6795, 0.2577, -0.8062, 0.2528, 0.5349, -0.8062, 0.2528, 0.5349, -0.8062, 0.2528, 0.5349, -0.8062, 0.2528, 0.5349, -0.4492, 0.5804, 0.6792, -0.4492, 0.5804, 0.6792, -0.4492, 0.5804, 0.6792, -0.4492, 0.5804, 0.6792, -0.5664, 0.7672, -0.3011, -0.5664, 0.7672, -0.3011, -0.5664, 0.7672, -0.3011, -0.5664, 0.7672, -0.3011, -0.9135, 0.2349, -0.332, -0.9135, 0.2349, -0.332, -0.9135, 0.2349, -0.332, -0.9135, 0.2349, -0.332, -0.9792, -0.1933, 0.0614, -0.9792, -0.1933, 0.0614, -0.9792, -0.1933, 0.0614, -0.9792, -0.1933, 0.0614, -0.977, 0.2101, -0.03669, -0.977, 0.2101, -0.03669, -0.977, 0.2101, -0.03669, -0.977, 0.2101, -0.03669, 0.9392, -0.2064, -0.2746, 0.9392, -0.2064, -0.2746, 0.9392, -0.2064, -0.2746, 0.9392, -0.2064, -0.2746, -0.03784, -0.4786, 0.8772, -0.03784, -0.4786, 0.8772, -0.03784, -0.4786, 0.8772, -0.03784, -0.4786, 0.8772, -0.8979, -0.237, 0.371, -0.8929, -0.2444, 0.3781, -0.8846, -0.2741, 0.3772, -0.8846, -0.2741, 0.3772, -0.4784, -0.3698, -0.7965, -0.4784, -0.3698, -0.7965, -0.4784, -0.3698, -0.7965, -0.4784, -0.3698, -0.7965, 0.9723, -0.2109, -0.101, 0.9723, -0.2109, -0.101, 0.9723, -0.2109, -0.101, 0.9723, -0.2109, -0.101, 0.02389, 0.89, 0.4554, 0.02389, 0.89, 0.4554, 0.02389, 0.89, 0.4554, 0.02389, 0.89, 0.4554, -0.8874, 0.4438, 0.1246, -0.8874, 0.4438, 0.1246, -0.8874, 0.4438, 0.1246, -0.8874, 0.4438, 0.1246, 0.0, -1.0, 0.0007393, 0.0, -1.0, 0.0007393, 0.0, -1.0, 0.0007393, 0.0, -1.0, 0.0007393, 0.002035, 0.3755, 0.9268, 0.002035, 0.3755, 0.9268, 0.002035, 0.3755, 0.9268, 0.002035, 0.3755, 0.9268, -0.5548, -0.1441, 0.8194, -0.5548, -0.1441, 0.8194, -0.5548, -0.1441, 0.8194, -0.5548, -0.1441, 0.8194, -0.9349, 0.01797, 0.3545, -0.9349, 0.01797, 0.3545, -0.9349, 0.01797, 0.3545, -0.9349, 0.01797, 0.3545, 0.0, -0.532, 0.8467, 0.0, -0.532, 0.8467, 0.0, -0.532, 0.8467, 0.0, -0.532, 0.8467, -0.8428, -0.09127, -0.5304, -0.8428, -0.09127, -0.5304, -0.8428, -0.09127, -0.5304, -0.8428, -0.09127, -0.5304, -0.9897, -0.02662, -0.1407, -0.9897, -0.02662, -0.1407, -0.9897, -0.02662, -0.1407, -0.9897, -0.02662, -0.1407, -0.2996, -0.5327, 0.7915, -0.2996, -0.5327, 0.7915, -0.2996, -0.5327, 0.7915, -0.2996, -0.5327, 0.7915, -0.195, -0.6687, 0.7175, -0.195, -0.6687, 0.7175, -0.195, -0.6687, 0.7175, -0.195, -0.6687, 0.7175, -0.8874, 0.3279, -0.3239, -0.8874, 0.3279, -0.3239, -0.8874, 0.3279, -0.3239, -0.8874, 0.3279, -0.3239, -0.9125, 0.376, -0.1611, -0.9125, 0.376, -0.1611, -0.9125, 0.376, -0.1611, -0.9125, 0.376, -0.1611, -0.9738, 0.209, -0.08993, -0.9738, 0.209, -0.08993, -0.9738, 0.209, -0.08993, -0.9738, 0.209, -0.08993, 0.9075, -0.1542, -0.3908, 0.9075, -0.1542, -0.3908, 0.9075, -0.1542, -0.3908, 0.9075, -0.1542, -0.3908, 0.9883, -0.09401, 0.1203, 0.9883, -0.09401, 0.1203, 0.9883, -0.09401, 0.1203, 0.9883, -0.09401, 0.1203, -0.4962, 0.47, -0.73, -0.4962, 0.47, -0.73, -0.4962, 0.47, -0.73, -0.4962, 0.47, -0.73, -0.9929, 0.005318, 0.1187, -0.9929, 0.005318, 0.1187, -0.9929, 0.005318, 0.1187, -0.9929, 0.005318, 0.1187, -0.2482, 0.2455, -0.9371, -0.2482, 0.2455, -0.9371, -0.2482, 0.2455, -0.9371, -0.2482, 0.2455, -0.9371, -0.9867, -0.01898, -0.1616, -0.9867, -0.01898, -0.1616, -0.9867, -0.01898, -0.1616, -0.9867, -0.01898, -0.1616, -0.9938, -0.101, 0.04733, -0.9938, -0.101, 0.04733, -0.9938, -0.101, 0.04733, -0.9938, -0.101, 0.04733, -0.5118, -0.4798, 0.7126, -0.5118, -0.4798, 0.7126, -0.5118, -0.4798, 0.7126, -0.5118, -0.4798, 0.7126, 0.9583, 0.06856, -0.2773, 0.9583, 0.06856, -0.2773, 0.9583, 0.06856, -0.2773, 0.9583, 0.06856, -0.2773, 0.7961, -0.5639, 0.2195, 0.7961, -0.5639, 0.2195, 0.7961, -0.5639, 0.2195, 0.7961, -0.5639, 0.2195, -0.03499, 0.109, -0.9934, -0.03499, 0.109, -0.9934, -0.03499, 0.109, -0.9934, -0.03499, 0.109, -0.9934, -0.9409, -0.04871, -0.3353, -0.9409, -0.04871, -0.3353, -0.9409, -0.04871, -0.3353, -0.9409, -0.04871, -0.3353, -0.7357, -0.6546, 0.1741, -0.7357, -0.6546, 0.1741, -0.7357, -0.6546, 0.1741, -0.7357, -0.6546, 0.1741, -0.03434, -0.9756, 0.2171, -0.03434, -0.9756, 0.2171, -0.03434, -0.9756, 0.2171, -0.03434, -0.9756, 0.2171, 0.9775, 0.01432, -0.2104, 0.9775, 0.01432, -0.2104, 0.9775, 0.01432, -0.2104, 0.9775, 0.01432, -0.2104, 0.9366, 0.01898, 0.35, 0.9366, 0.01898, 0.35, 0.9366, 0.01898, 0.35, 0.9366, 0.01898, 0.35, -0.01612, -0.3814, -0.9243, -0.01612, -0.3814, -0.9243, -0.01612, -0.3814, -0.9243, -0.01612, -0.3814, -0.9243, -0.9342, -0.1513, -0.3231, -0.9342, -0.1513, -0.3231, -0.9342, -0.1513, -0.3231, -0.9342, -0.1513, -0.3231, -0.9058, -0.05499, 0.4202, -0.9058, -0.05499, 0.4202, -0.9058, -0.05499, 0.4202, -0.9058, -0.05499, 0.4202, -0.001888, -0.5611, 0.8278, -0.001888, -0.5611, 0.8278, -0.001888, -0.5611, 0.8278, -0.001888, -0.5611, 0.8278, 0.9991, -0.004649, 0.04255, 0.9991, -0.004649, 0.04255, 0.9991, -0.004649, 0.04255, 0.9991, -0.004649, 0.04255, 0.9304, 0.3576, 0.08004, 0.9304, 0.3576, 0.08004, 0.9304, 0.3576, 0.08004, 0.9304, 0.3576, 0.08004, 0.0004587, -1.0, -0.0002036, 0.0004587, -1.0, -0.0002036, 0.0004587, -1.0, -0.0002036, 0.0004587, -1.0, -0.0002036, -0.984, -0.1515, -0.09341, -0.984, -0.1515, -0.09341, -0.984, -0.1515, -0.09341, -0.984, -0.1515, -0.09341, -0.8581, 0.5134, 0.01351, -0.8581, 0.5134, 0.01351, -0.8581, 0.5134, 0.01351, -0.8581, 0.5134, 0.01351, 0.0, 0.9941, 0.1087, 0.0, 0.9941, 0.1087, 0.0, 0.9941, 0.1087, 0.0, 0.9941, 0.1087, 0.0007813, 0.2151, 0.9766, 0.0007813, 0.2151, 0.9766, 0.0007813, 0.2151, 0.9766, 0.0007813, 0.2151, 0.9766, 0.00166, 0.3763, 0.9265, 0.00166, 0.3763, 0.9265, 0.00166, 0.3763, 0.9265, 0.00166, 0.3763, 0.9265, -0.6744, 0.5767, -0.4611, -0.6744, 0.5767, -0.4611, -0.6744, 0.5767, -0.4611, -0.6744, 0.5767, -0.4611, -0.7654, 0.6394, -0.07319, -0.7654, 0.6394, -0.07319, -0.7654, 0.6394, -0.07319, -0.7654, 0.6394, -0.07319, -0.9516, -0.2145, -0.2202, -0.9516, -0.2145, -0.2202, -0.9516, -0.2145, -0.2202, -0.9516, -0.2145, -0.2202, 0.9617, -0.04345, -0.2705, 0.9617, -0.04345, -0.2705, 0.9617, -0.04345, -0.2705, 0.9617, -0.04345, -0.2705, 0.9562, -0.2836, 0.07307, 0.9562, -0.2836, 0.07307, 0.9562, -0.2836, 0.07307, 0.9562, -0.2836, 0.07307, -0.1135, -0.05203, -0.9922, -0.1135, -0.05203, -0.9922, -0.1135, -0.05203, -0.9922, -0.1135, -0.05203, -0.9922, -0.9718, -0.05341, -0.2296, -0.9718, -0.05341, -0.2296, -0.9718, -0.05341, -0.2296, -0.9718, -0.05341, -0.2296, -0.9772, -0.21, 0.03037, -0.9772, -0.21, 0.03037, -0.9772, -0.21, 0.03037, -0.9772, -0.21, 0.03037, -0.08909, -0.9948, 0.04846, -0.08909, -0.9948, 0.04846, -0.08909, -0.9948, 0.04846, -0.08909, -0.9948, 0.04846, -0.9801, 0.182, -0.07985, -0.9801, 0.182, -0.07985, -0.9801, 0.182, -0.07985, -0.9801, 0.182, -0.07985, -0.9065, 0.4209, -0.03372, -0.9065, 0.4209, -0.03372, -0.9065, 0.4209, -0.03372, -0.9065, 0.4209, -0.03372, -0.9124, 0.2321, 0.3372, -0.9124, 0.2321, 0.3372, -0.9124, 0.2321, 0.3372, -0.9124, 0.2321, 0.3372, -0.8828, -0.3457, 0.3182, -0.8828, -0.3457, 0.3182, -0.8828, -0.3457, 0.3182, -0.8828, -0.3457, 0.3182, -0.3372, -0.9374, 0.08747, -0.3372, -0.9374, 0.08747, -0.3372, -0.9374, 0.08747, -0.3372, -0.9374, 0.08747, 0.9023, -0.2991, 0.3105, 0.9023, -0.2991, 0.3105, 0.9023, -0.2991, 0.3105, 0.9023, -0.2991, 0.3105, -0.971, -0.1659, -0.1719, -0.971, -0.1659, -0.1719, -0.971, -0.1659, -0.1719, -0.971, -0.1659, -0.1719, 0.863, 0.4913, 0.118, 0.863, 0.4913, 0.118, 0.863, 0.4913, 0.118, 0.863, 0.4913, 0.118, -0.9732, -0.2084, -0.09699, -0.9732, -0.2084, -0.09699, -0.9732, -0.2084, -0.09699, -0.9732, -0.2084, -0.09699, 0.0005111, 0.2522, 0.9677, 0.0005111, 0.2522, 0.9677, 0.0005111, 0.2522, 0.9677, 0.0005111, 0.2522, 0.9677, -0.8929, -0.2444, 0.3781, -0.8979, -0.237, 0.371, -0.9041, -0.2102, 0.3721, -0.9041, -0.2102, 0.3721, -0.9813, 0.1764, -0.07669, -0.9813, 0.1764, -0.07669, -0.9813, 0.1764, -0.07669, -0.9813, 0.1764, -0.07669, -0.2729, 0.926, -0.2609, -0.2729, 0.926, -0.2609, -0.2729, 0.926, -0.2609, -0.2729, 0.926, -0.2609, -0.968, -0.233, 0.09283, -0.968, -0.233, 0.09283, -0.968, -0.233, 0.09283, -0.968, -0.233, 0.09283, -0.7591, 0.5679, -0.3183, -0.7591, 0.5679, -0.3183, -0.7591, 0.5679, -0.3183, -0.7591, 0.5679, -0.3183, -0.9273, -0.1986, 0.3172, -0.9273, -0.1986, 0.3172, -0.9273, -0.1986, 0.3172, -0.9273, -0.1986, 0.3172, -0.766, -0.2538, 0.5906, -0.766, -0.2538, 0.5906, -0.766, -0.2538, 0.5906, -0.766, -0.2538, 0.5906, -0.9624, 0.2391, 0.1289, -0.9624, 0.2391, 0.1289, -0.9624, 0.2391, 0.1289, -0.9624, 0.2391, 0.1289, -0.8912, 0.1424, 0.4307, -0.8912, 0.1424, 0.4307, -0.8912, 0.1424, 0.4307, -0.8912, 0.1424, 0.4307, -0.9505, 0.2936, -0.1014, -0.9505, 0.2936, -0.1014, -0.9505, 0.2936, -0.1014, -0.9505, 0.2936, -0.1014, -0.8243, 0.551, 0.1304, -0.8243, 0.551, 0.1304, -0.8243, 0.551, 0.1304, -0.8243, 0.551, 0.1304, -0.9925, 0.1149, -0.04051, -0.9925, 0.1149, -0.04051, -0.9925, 0.1149, -0.04051, -0.9925, 0.1149, -0.04051, -0.9912, 0.122, -0.0521, -0.9912, 0.122, -0.0521, -0.9912, 0.122, -0.0521, -0.9912, 0.122, -0.0521, -0.679, -0.3438, 0.6487, -0.679, -0.3438, 0.6487, -0.679, -0.3438, 0.6487, -0.679, -0.3438, 0.6487, -0.5074, 0.5612, 0.6539, -0.5074, 0.5612, 0.6539, -0.5074, 0.5612, 0.6539, -0.5074, 0.5612, 0.6539, -0.5074, 0.5612, 0.6539, -0.5074, 0.5612, 0.6539, -0.895, 0.2594, 0.363, -0.895, 0.2594, 0.363, -0.895, 0.2594, 0.363, -0.895, 0.2594, 0.363, -0.1073, -0.8793, 0.464, -0.1073, -0.8793, 0.464, -0.1073, -0.8793, 0.464, -0.1073, -0.8793, 0.464, -0.7398, 0.4468, 0.5031, -0.7398, 0.4468, 0.5031, -0.7398, 0.4468, 0.5031, -0.7398, 0.4468, 0.5031, -0.89, -0.2239, 0.3973, -0.89, -0.2239, 0.3973, -0.89, -0.2239, 0.3973, -0.89, -0.2239, 0.3973, -0.2443, -0.8324, 0.4975, -0.2443, -0.8324, 0.4975, -0.2443, -0.8324, 0.4975, -0.2443, -0.8324, 0.4975, -0.69, -0.3738, 0.6197, -0.69, -0.3738, 0.6197, -0.69, -0.3738, 0.6197, -0.69, -0.3738, 0.6197, -0.7938, -0.2513, 0.5538, -0.7938, -0.2513, 0.5538, -0.7938, -0.2513, 0.5538, -0.7938, -0.2513, 0.5538, -0.4576, -0.5133, 0.726, -0.4576, -0.5133, 0.726, -0.4576, -0.5133, 0.726, -0.4576, -0.5133, 0.726, -0.1547, -0.8318, 0.5331, -0.1547, -0.8318, 0.5331, -0.1547, -0.8318, 0.5331, -0.1547, -0.8318, 0.5331, -0.548, -0.3027, 0.7798, -0.548, -0.3027, 0.7798, -0.548, -0.3027, 0.7798, -0.548, -0.3027, 0.7798, -0.6726, 0.1884, 0.7156, -0.6726, 0.1884, 0.7156, -0.6726, 0.1884, 0.7156, -0.6726, 0.1884, 0.7156, 0.489, 0.7304, 0.4769, 0.489, 0.7304, 0.4769, 0.489, 0.7304, 0.4769, 0.489, 0.7304, 0.4769, 0.2084, 0.4456, 0.8706, 0.2084, 0.4456, 0.8706, 0.2084, 0.4456, 0.8706, 0.2084, 0.4456, 0.8706, 0.07043, 0.9633, 0.2589, 0.07043, 0.9633, 0.2589, 0.07043, 0.9633, 0.2589, 0.07043, 0.9633, 0.2589, 0.09239, 0.992, 0.08644, 0.09239, 0.992, 0.08644, 0.09239, 0.992, 0.08644, 0.09239, 0.992, 0.08644, 0.2517, 0.906, -0.3402, 0.2517, 0.906, -0.3402, 0.2517, 0.906, -0.3402, 0.2517, 0.906, -0.3402, 0.2833, 0.856, -0.4325, 0.2833, 0.856, -0.4325, 0.2833, 0.856, -0.4325, 0.2833, 0.856, -0.4325, 0.3019, 0.906, -0.2966, 0.3019, 0.906, -0.2966, 0.3019, 0.906, -0.2966, 0.3019, 0.906, -0.2966, 0.3668, 0.9208, -0.1324, 0.3668, 0.9208, -0.1324, 0.3668, 0.9208, -0.1324, 0.3668, 0.9208, -0.1324, 0.3854, 0.9075, -0.167, 0.3854, 0.9075, -0.167, 0.3854, 0.9075, -0.167, 0.3854, 0.9075, -0.167, 0.3127, 0.9345, -0.1699, 0.3127, 0.9345, -0.1699, 0.3127, 0.9345, -0.1699, 0.3127, 0.9345, -0.1699, 0.1743, 0.3696, -0.9127, 0.1743, 0.3696, -0.9127, 0.1743, 0.3696, -0.9127, 0.1743, 0.3696, -0.9127, -0.002429, -0.5627, -0.8266, -0.002429, -0.5627, -0.8266, -0.002429, -0.5627, -0.8266, -0.002429, -0.5627, -0.8266, 0.08656, -0.838, -0.5388, 0.08656, -0.838, -0.5388, 0.08656, -0.838, -0.5388, 0.08656, -0.838, -0.5388, 0.1251, -0.9841, -0.1262, 0.1251, -0.9841, -0.1262, 0.1251, -0.9841, -0.1262, 0.1251, -0.9841, -0.1262, 0.2895, -0.9569, -0.02272, 0.2895, -0.9569, -0.02272, 0.2895, -0.9569, -0.02272, 0.2895, -0.9569, -0.02272, 0.3797, -0.8897, 0.2537, 0.3797, -0.8897, 0.2537, 0.3797, -0.8897, 0.2537, 0.3797, -0.8897, 0.2537, 0.2124, -0.579, 0.7871, 0.2124, -0.579, 0.7871, 0.2124, -0.579, 0.7871, 0.2124, -0.579, 0.7871, 0.7147, 0.4318, 0.5502, 0.7147, 0.4318, 0.5502, 0.7147, 0.4318, 0.5502, 0.7147, 0.4318, 0.5502, -0.06602, 0.9489, 0.3087, -0.06602, 0.9489, 0.3087, -0.06602, 0.9489, 0.3087, -0.06602, 0.9489, 0.3087, 0.1872, -0.109, 0.9762, 0.1872, -0.109, 0.9762, 0.1872, -0.109, 0.9762, 0.1872, -0.109, 0.9762, 0.2064, 0.974, 0.09379, 0.2064, 0.974, 0.09379, 0.2064, 0.974, 0.09379, 0.2064, 0.974, 0.09379, 0.4124, 0.8713, -0.266, 0.4124, 0.8713, -0.266, 0.4124, 0.8713, -0.266, 0.4124, 0.8713, -0.266, 0.83, 0.5002, 0.2467, 0.83, 0.5002, 0.2467, 0.83, 0.5002, 0.2467, 0.83, 0.5002, 0.2467, 0.9254, 0.3272, 0.191, 0.9254, 0.3272, 0.191, 0.9254, 0.3272, 0.191, 0.9254, 0.3272, 0.191, 0.9926, -0.04256, 0.1133, 0.9926, -0.04256, 0.1133, 0.9926, -0.04256, 0.1133, 0.9926, -0.04256, 0.1133, 0.7403, 0.003246, 0.6723, 0.7403, 0.003246, 0.6723, 0.7403, 0.003246, 0.6723, 0.7403, 0.003246, 0.6723, 0.6238, -0.3697, 0.6886, 0.6238, -0.3697, 0.6886, 0.6238, -0.3697, 0.6886, 0.6238, -0.3697, 0.6886, 0.8743, 0.3221, 0.3631, 0.8743, 0.3221, 0.3631, 0.8743, 0.3221, 0.3631, 0.8743, 0.3221, 0.3631, 0.7192, 0.6257, 0.3022, 0.7192, 0.6257, 0.3022, 0.7192, 0.6257, 0.3022, 0.7192, 0.6257, 0.3022, 0.8841, 0.3192, 0.3412, 0.8841, 0.3192, 0.3412, 0.8841, 0.3192, 0.3412, 0.8841, 0.3192, 0.3412, 0.4492, 0.5804, 0.6792, 0.4492, 0.5804, 0.6792, 0.4492, 0.5804, 0.6792, 0.4492, 0.5804, 0.6792, 0.5664, 0.7672, -0.3011, 0.5664, 0.7672, -0.3011, 0.5664, 0.7672, -0.3011, 0.5664, 0.7672, -0.3011, 0.9135, 0.2349, -0.332, 0.9135, 0.2349, -0.332, 0.9135, 0.2349, -0.332, 0.9135, 0.2349, -0.332, 0.9792, -0.1933, 0.0614, 0.9792, -0.1933, 0.0614, 0.9792, -0.1933, 0.0614, 0.9792, -0.1933, 0.0614, 0.977, 0.2101, -0.03669, 0.977, 0.2101, -0.03669, 0.977, 0.2101, -0.03669, 0.977, 0.2101, -0.03669, -0.9392, -0.2064, -0.2746, -0.9392, -0.2064, -0.2746, -0.9392, -0.2064, -0.2746, -0.9392, -0.2064, -0.2746, 0.03784, -0.4786, 0.8772, 0.03784, -0.4786, 0.8772, 0.03784, -0.4786, 0.8772, 0.03784, -0.4786, 0.8772, 0.8979, -0.2371, 0.371, 0.8846, -0.2741, 0.3772, 0.8846, -0.2741, 0.3772, 0.8929, -0.2444, 0.3781, 0.4784, -0.3698, -0.7965, 0.4784, -0.3698, -0.7965, 0.4784, -0.3698, -0.7965, 0.4784, -0.3698, -0.7965, -0.9723, -0.2109, -0.101, -0.9723, -0.2109, -0.101, -0.9723, -0.2109, -0.101, -0.9723, -0.2109, -0.101, -0.02389, 0.89, 0.4554, -0.02389, 0.89, 0.4554, -0.02389, 0.89, 0.4554, -0.02389, 0.89, 0.4554, 0.8874, 0.4438, 0.1246, 0.8874, 0.4438, 0.1246, 0.8874, 0.4438, 0.1246, 0.8874, 0.4438, 0.1246, 0.0, -1.0, 0.0007393, 0.0, -1.0, 0.0007393, 0.0, -1.0, 0.0007393, 0.0, -1.0, 0.0007393, -0.002035, 0.3755, 0.9268, -0.002035, 0.3755, 0.9268, -0.002035, 0.3755, 0.9268, -0.002035, 0.3755, 0.9268, 0.5548, -0.1441, 0.8194, 0.5548, -0.1441, 0.8194, 0.5548, -0.1441, 0.8194, 0.5548, -0.1441, 0.8194, 0.9349, 0.01797, 0.3545, 0.9349, 0.01797, 0.3545, 0.9349, 0.01797, 0.3545, 0.9349, 0.01797, 0.3545, 0.8428, -0.09127, -0.5304, 0.8428, -0.09127, -0.5304, 0.8428, -0.09127, -0.5304, 0.8428, -0.09127, -0.5304, 0.9897, -0.02662, -0.1407, 0.9897, -0.02662, -0.1407, 0.9897, -0.02662, -0.1407, 0.9897, -0.02662, -0.1407, 0.2996, -0.5327, 0.7915, 0.2996, -0.5327, 0.7915, 0.2996, -0.5327, 0.7915, 0.2996, -0.5327, 0.7915, 0.195, -0.6687, 0.7175, 0.195, -0.6687, 0.7175, 0.195, -0.6687, 0.7175, 0.195, -0.6687, 0.7175, 0.8874, 0.3279, -0.3239, 0.8874, 0.3279, -0.3239, 0.8874, 0.3279, -0.3239, 0.8874, 0.3279, -0.3239, 0.9125, 0.376, -0.1611, 0.9125, 0.376, -0.1611, 0.9125, 0.376, -0.1611, 0.9125, 0.376, -0.1611, 0.9738, 0.209, -0.08993, 0.9738, 0.209, -0.08993, 0.9738, 0.209, -0.08993, 0.9738, 0.209, -0.08993, -0.9075, -0.1542, -0.3908, -0.9075, -0.1542, -0.3908, -0.9075, -0.1542, -0.3908, -0.9075, -0.1542, -0.3908, -0.9883, -0.09401, 0.1203, -0.9883, -0.09401, 0.1203, -0.9883, -0.09401, 0.1203, -0.9883, -0.09401, 0.1203, 0.4962, 0.47, -0.73, 0.4962, 0.47, -0.73, 0.4962, 0.47, -0.73, 0.4962, 0.47, -0.73, 0.9929, 0.005318, 0.1187, 0.9929, 0.005318, 0.1187, 0.9929, 0.005318, 0.1187, 0.9929, 0.005318, 0.1187, 0.2482, 0.2455, -0.9371, 0.2482, 0.2455, -0.9371, 0.2482, 0.2455, -0.9371, 0.2482, 0.2455, -0.9371, 0.9867, -0.01898, -0.1616, 0.9867, -0.01898, -0.1616, 0.9867, -0.01898, -0.1616, 0.9867, -0.01898, -0.1616, 0.9938, -0.101, 0.04733, 0.9938, -0.101, 0.04733, 0.9938, -0.101, 0.04733, 0.9938, -0.101, 0.04733, 0.5118, -0.4798, 0.7126, 0.5118, -0.4798, 0.7126, 0.5118, -0.4798, 0.7126, 0.5118, -0.4798, 0.7126, -0.9583, 0.06856, -0.2773, -0.9583, 0.06856, -0.2773, -0.9583, 0.06856, -0.2773, -0.9583, 0.06856, -0.2773, -0.7961, -0.5639, 0.2195, -0.7961, -0.5639, 0.2195, -0.7961, -0.5639, 0.2195, -0.7961, -0.5639, 0.2195, 0.03499, 0.109, -0.9934, 0.03499, 0.109, -0.9934, 0.03499, 0.109, -0.9934, 0.03499, 0.109, -0.9934, 0.9409, -0.04871, -0.3353, 0.9409, -0.04871, -0.3353, 0.9409, -0.04871, -0.3353, 0.9409, -0.04871, -0.3353, 0.7357, -0.6546, 0.1741, 0.7357, -0.6546, 0.1741, 0.7357, -0.6546, 0.1741, 0.7357, -0.6546, 0.1741, 0.03434, -0.9756, 0.2171, 0.03434, -0.9756, 0.2171, 0.03434, -0.9756, 0.2171, 0.03434, -0.9756, 0.2171, -0.9775, 0.01432, -0.2104, -0.9775, 0.01432, -0.2104, -0.9775, 0.01432, -0.2104, -0.9775, 0.01432, -0.2104, -0.9366, 0.01898, 0.35, -0.9366, 0.01898, 0.35, -0.9366, 0.01898, 0.35, -0.9366, 0.01898, 0.35, 0.01612, -0.3814, -0.9243, 0.01612, -0.3814, -0.9243, 0.01612, -0.3814, -0.9243, 0.01612, -0.3814, -0.9243, 0.9342, -0.1513, -0.3231, 0.9342, -0.1513, -0.3231, 0.9342, -0.1513, -0.3231, 0.9342, -0.1513, -0.3231, 0.9058, -0.05499, 0.4202, 0.9058, -0.05499, 0.4202, 0.9058, -0.05499, 0.4202, 0.9058, -0.05499, 0.4202, 0.001888, -0.5611, 0.8278, 0.001888, -0.5611, 0.8278, 0.001888, -0.5611, 0.8278, 0.001888, -0.5611, 0.8278, -0.9991, -0.004649, 0.04255, -0.9991, -0.004649, 0.04255, -0.9991, -0.004649, 0.04255, -0.9991, -0.004649, 0.04255, -0.9304, 0.3576, 0.08004, -0.9304, 0.3576, 0.08004, -0.9304, 0.3576, 0.08004, -0.9304, 0.3576, 0.08004, -0.0004587, -1.0, -0.0002036, -0.0004587, -1.0, -0.0002036, -0.0004587, -1.0, -0.0002036, -0.0004587, -1.0, -0.0002036, 0.984, -0.1515, -0.09341, 0.984, -0.1515, -0.09341, 0.984, -0.1515, -0.09341, 0.984, -0.1515, -0.09341, 0.8581, 0.5134, 0.01351, 0.8581, 0.5134, 0.01351, 0.8581, 0.5134, 0.01351, 0.8581, 0.5134, 0.01351, 0.0, 0.9941, 0.1087, 0.0, 0.9941, 0.1087, 0.0, 0.9941, 0.1087, 0.0, 0.9941, 0.1087, -0.0007813, 0.2151, 0.9766, -0.0007813, 0.2151, 0.9766, -0.0007813, 0.2151, 0.9766, -0.0007813, 0.2151, 0.9766, -0.00166, 0.3763, 0.9265, -0.00166, 0.3763, 0.9265, -0.00166, 0.3763, 0.9265, -0.00166, 0.3763, 0.9265, 0.6744, 0.5767, -0.4611, 0.6744, 0.5767, -0.4611, 0.6744, 0.5767, -0.4611, 0.6744, 0.5767, -0.4611, 0.7654, 0.6394, -0.07319, 0.7654, 0.6394, -0.07319, 0.7654, 0.6394, -0.07319, 0.7654, 0.6394, -0.07319, 0.9516, -0.2145, -0.2202, 0.9516, -0.2145, -0.2202, 0.9516, -0.2145, -0.2202, 0.9516, -0.2145, -0.2202, -0.9617, -0.04345, -0.2705, -0.9617, -0.04345, -0.2705, -0.9617, -0.04345, -0.2705, -0.9617, -0.04345, -0.2705, -0.9562, -0.2836, 0.07307, -0.9562, -0.2836, 0.07307, -0.9562, -0.2836, 0.07307, -0.9562, -0.2836, 0.07307, 0.1135, -0.05203, -0.9922, 0.1135, -0.05203, -0.9922, 0.1135, -0.05203, -0.9922, 0.1135, -0.05203, -0.9922, 0.9718, -0.05341, -0.2296, 0.9718, -0.05341, -0.2296, 0.9718, -0.05341, -0.2296, 0.9718, -0.05341, -0.2296, 0.9772, -0.21, 0.03037, 0.9772, -0.21, 0.03037, 0.9772, -0.21, 0.03037, 0.9772, -0.21, 0.03037, 0.08909, -0.9948, 0.04846, 0.08909, -0.9948, 0.04846, 0.08909, -0.9948, 0.04846, 0.08909, -0.9948, 0.04846, 0.9801, 0.182, -0.07985, 0.9801, 0.182, -0.07985, 0.9801, 0.182, -0.07985, 0.9801, 0.182, -0.07985, 0.9065, 0.4209, -0.03372, 0.9065, 0.4209, -0.03372, 0.9065, 0.4209, -0.03372, 0.9065, 0.4209, -0.03372, 0.8597, 0.3189, 0.3991, 0.8597, 0.3189, 0.3991, 0.8597, 0.3189, 0.3991, 0.8597, 0.3189, 0.3991, 0.8828, -0.3457, 0.3182, 0.8828, -0.3457, 0.3182, 0.8828, -0.3457, 0.3182, 0.8828, -0.3457, 0.3182, 0.3372, -0.9374, 0.08747, 0.3372, -0.9374, 0.08747, 0.3372, -0.9374, 0.08747, 0.3372, -0.9374, 0.08747, -0.9023, -0.2991, 0.3105, -0.9023, -0.2991, 0.3105, -0.9023, -0.2991, 0.3105, -0.9023, -0.2991, 0.3105, 0.971, -0.1659, -0.1719, 0.971, -0.1659, -0.1719, 0.971, -0.1659, -0.1719, 0.971, -0.1659, -0.1719, -0.863, 0.4913, 0.118, -0.863, 0.4913, 0.118, -0.863, 0.4913, 0.118, -0.863, 0.4913, 0.118, 0.9732, -0.2084, -0.09699, 0.9732, -0.2084, -0.09699, 0.9732, -0.2084, -0.09699, 0.9732, -0.2084, -0.09699, -0.0005111, 0.2522, 0.9677, -0.0005111, 0.2522, 0.9677, -0.0005111, 0.2522, 0.9677, -0.0005111, 0.2522, 0.9677, 0.8929, -0.2444, 0.3781, 0.9041, -0.2102, 0.3721, 0.9041, -0.2102, 0.3721, 0.8979, -0.2371, 0.371, 0.9813, 0.1764, -0.07669, 0.9813, 0.1764, -0.07669, 0.9813, 0.1764, -0.07669, 0.9813, 0.1764, -0.07669, 0.2729, 0.926, -0.2609, 0.2729, 0.926, -0.2609, 0.2729, 0.926, -0.2609, 0.2729, 0.926, -0.2609, 0.968, -0.233, 0.09283, 0.968, -0.233, 0.09283, 0.968, -0.233, 0.09283, 0.968, -0.233, 0.09283, 0.7591, 0.5679, -0.3183, 0.7591, 0.5679, -0.3183, 0.7591, 0.5679, -0.3183, 0.7591, 0.5679, -0.3183, 0.9273, -0.1986, 0.3172, 0.9273, -0.1986, 0.3172, 0.9273, -0.1986, 0.3172, 0.9273, -0.1986, 0.3172, 0.766, -0.2538, 0.5906, 0.766, -0.2538, 0.5906, 0.766, -0.2538, 0.5906, 0.766, -0.2538, 0.5906, 0.9624, 0.2391, 0.1289, 0.9624, 0.2391, 0.1289, 0.9624, 0.2391, 0.1289, 0.9624, 0.2391, 0.1289, 0.8912, 0.1424, 0.4307, 0.8912, 0.1424, 0.4307, 0.8912, 0.1424, 0.4307, 0.8912, 0.1424, 0.4307, 0.9505, 0.2936, -0.1014, 0.9505, 0.2936, -0.1014, 0.9505, 0.2936, -0.1014, 0.9505, 0.2936, -0.1014, 0.8243, 0.551, 0.1304, 0.8243, 0.551, 0.1304, 0.8243, 0.551, 0.1304, 0.8243, 0.551, 0.1304, 0.9925, 0.1149, -0.04051, 0.9925, 0.1149, -0.04051, 0.9925, 0.1149, -0.04051, 0.9925, 0.1149, -0.04051, 0.9912, 0.122, -0.0521, 0.9912, 0.122, -0.0521, 0.9912, 0.122, -0.0521, 0.9912, 0.122, -0.0521, 0.679, -0.3438, 0.6487, 0.679, -0.3438, 0.6487, 0.679, -0.3438, 0.6487, 0.679, -0.3438, 0.6487, 0.5074, 0.5612, 0.6539, 0.5074, 0.5612, 0.6539, 0.5074, 0.5612, 0.6539, 0.5074, 0.5612, 0.6539, 0.5074, 0.5612, 0.6539, 0.5074, 0.5612, 0.6539, 0.895, 0.2594, 0.363, 0.895, 0.2594, 0.363, 0.895, 0.2594, 0.363, 0.895, 0.2594, 0.363, 0.1073, -0.8793, 0.464, 0.1073, -0.8793, 0.464, 0.1073, -0.8793, 0.464, 0.1073, -0.8793, 0.464, 0.7398, 0.4468, 0.5031, 0.7398, 0.4468, 0.5031, 0.7398, 0.4468, 0.5031, 0.7398, 0.4468, 0.5031, 0.89, -0.2239, 0.3973, 0.89, -0.2239, 0.3973, 0.89, -0.2239, 0.3973, 0.89, -0.2239, 0.3973, 0.2443, -0.8324, 0.4975, 0.2443, -0.8324, 0.4975, 0.2443, -0.8324, 0.4975, 0.2443, -0.8324, 0.4975, 0.69, -0.3738, 0.6197, 0.69, -0.3738, 0.6197, 0.69, -0.3738, 0.6197, 0.69, -0.3738, 0.6197, 0.7938, -0.2513, 0.5538, 0.7938, -0.2513, 0.5538, 0.7938, -0.2513, 0.5538, 0.7938, -0.2513, 0.5538, 0.4576, -0.5133, 0.726, 0.4576, -0.5133, 0.726, 0.4576, -0.5133, 0.726, 0.4576, -0.5133, 0.726, 0.1547, -0.8318, 0.5331, 0.1547, -0.8318, 0.5331, 0.1547, -0.8318, 0.5331, 0.1547, -0.8318, 0.5331, 0.548, -0.3027, 0.7798, 0.548, -0.3027, 0.7798, 0.548, -0.3027, 0.7798, 0.548, -0.3027, 0.7798, 0.6726, 0.1884, 0.7156, 0.6726, 0.1884, 0.7156, 0.6726, 0.1884, 0.7156, 0.6726, 0.1884, 0.7156, 0.9214, -0.2982, -0.2493, 0.9214, -0.2982, -0.2493, 0.9214, -0.2982, -0.2493, 0.9214, -0.2982, -0.2493, 0.1006, 0.6872, 0.7194, 0.1006, 0.6872, 0.7194, 0.1006, 0.6872, 0.7194, 0.1006, 0.6872, 0.7194, -0.9384, 0.2161, 0.2698, -0.9384, 0.2161, 0.2698, -0.9384, 0.2161, 0.2698, -0.9384, 0.2161, 0.2698, -0.1365, -0.8329, -0.5364, -0.1365, -0.8329, -0.5364, -0.1365, -0.8329, -0.5364, -0.1365, -0.8329, -0.5364, 0.923, 0.3064, 0.2327, 0.923, 0.3064, 0.2327, 0.923, 0.3064, 0.2327, 0.923, 0.3064, 0.2327, -0.9272, -0.3029, -0.2203, -0.9272, -0.3029, -0.2203, -0.9272, -0.3029, -0.2203, -0.9272, -0.3029, -0.2203, -0.9214, -0.2982, -0.2493, -0.9214, -0.2982, -0.2493, -0.9214, -0.2982, -0.2493, -0.9214, -0.2982, -0.2493, -0.1006, 0.6872, 0.7194, -0.1006, 0.6872, 0.7194, -0.1006, 0.6872, 0.7194, -0.1006, 0.6872, 0.7194, 0.9384, 0.2161, 0.2698, 0.9384, 0.2161, 0.2698, 0.9384, 0.2161, 0.2698, 0.9384, 0.2161, 0.2698, 0.1365, -0.8329, -0.5364, 0.1365, -0.8329, -0.5364, 0.1365, -0.8329, -0.5364, 0.1365, -0.8329, -0.5364, -0.923, 0.3064, 0.2327, -0.923, 0.3064, 0.2327, -0.923, 0.3064, 0.2327, -0.923, 0.3064, 0.2327, 0.9272, -0.3029, -0.2203, 0.9272, -0.3029, -0.2203, 0.9272, -0.3029, -0.2203, 0.9272, -0.3029, -0.2203, 0.0, 0.8001, -0.5998, 0.0, 0.8001, -0.5998, 0.0, 0.8001, -0.5998, 0.0, 0.8001, -0.5998, 0.0, 0.8001, -0.5998, 0.0, 0.8001, -0.5998])] * 3)])

# ---- objects
ob_light = bpy.data.objects.new('Light', light_light)
ob_camera = bpy.data.objects.new('Camera', cam_camera)
ob_hyrax = bpy.data.objects.new('hyrax', me_origami_chien)

# ---- transforms, parenting, visibility, modifiers, constraints
ob_light.location = (3.966, -0.4317, 4.725)
ob_light.rotation_euler = (0.6503, 0.05522, 1.866)
ob_light.scale = (0.5605, 0.649, 0.6131)
ob_light.lock_rotations_4d = False
ob_light.empty_display_type = 'ARROWS'
ob_light.color = (0.0, 0.0, 0.0, 0.0)
ob_light.lineart.crease_threshold = 0.0
ob_camera.location = (5.878, -4.537, 4.268)
ob_camera.rotation_euler = (1.109, 0.0, 0.8149)
ob_camera.scale = (0.6603, 0.5406, 0.648)
ob_camera.lock_rotations_4d = False
ob_camera.empty_display_type = 'ARROWS'
ob_camera.color = (0.0, 0.0, 0.0, 0.0)
ob_camera.display_type = 'WIRE'
ob_camera.lineart.crease_threshold = 0.0
ob_hyrax.location = (1.592, -0.9521, 1.87)
ob_hyrax.rotation_euler = (1.571, -0.0, 0.0)
ob_hyrax.scale = (0.5824, 0.4836, 0.5175)

# ---- collection membership
col_collection.objects.link(ob_light)
col_collection.objects.link(ob_camera)
col_collection.objects.link(ob_hyrax)

# ---- scene / render settings (as saved in the file)
scene.camera = ob_camera
scene.frame_start = 1; scene.frame_end = 250; scene.frame_set(1)
scene.render.engine = 'BLENDER_EEVEE_NEXT'
bpy.context.view_layer.update()
